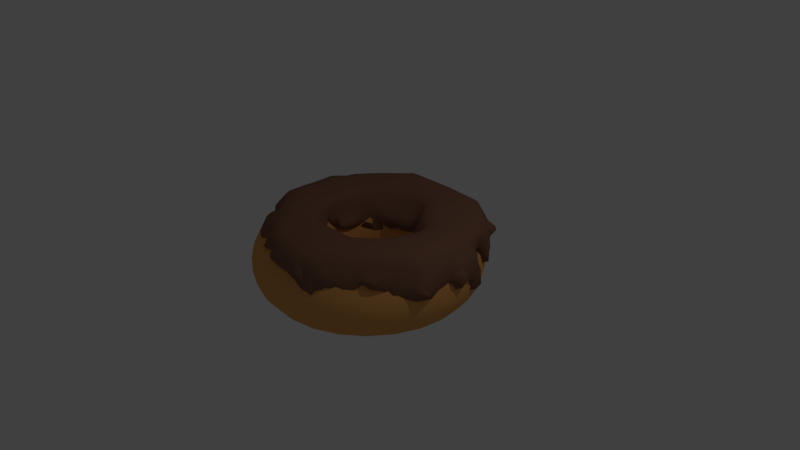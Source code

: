 # Source: donut-low_poly.blend  (saved by Blender 2.78.0; exported with 4.5.12 LTS)
import bpy
from mathutils import Matrix  # noqa: F401  (used for matrix-valued properties, if any)

bpy.ops.wm.read_factory_settings(use_empty=True)
scene = bpy.context.scene
scene.name = 'Scene'

# ---- collections
col_collection_1 = bpy.data.collections.new('Collection 1'); scene.collection.children.link(col_collection_1)
col_collection_2 = bpy.data.collections.new('Collection 2'); scene.collection.children.link(col_collection_2)
col_collection_2.hide_render = True
col_collection_2.hide_viewport = True

# ---- materials (node trees are filled in below, after node groups)
mat_donut_material = bpy.data.materials.new('donut_material')
mat_donut_material.alpha_threshold = 0.0
mat_donut_material.use_transparent_shadow = False
mat_donut_material.diffuse_color = (0.799, 0.3763, 0.1119, 1.0)
mat_donut_material.specular_color = (0.159, 0.07421, 0.02217)
mat_donut_material.roughness = 0.5
mat_chocolate = bpy.data.materials.new('chocolate')
mat_chocolate.alpha_threshold = 0.0
mat_chocolate.use_transparent_shadow = False
mat_chocolate.diffuse_color = (0.238, 0.117, 0.07421, 1.0)
mat_chocolate.specular_color = (0.262, 0.1683, 0.1329)
mat_chocolate.roughness = 0.5
mat_chocolate.line_color = (0.0, 0.0, 0.0, 1.0)
mat_pink_sprinkle_material = bpy.data.materials.new('pink_sprinkle_material')
mat_pink_sprinkle_material.alpha_threshold = 0.0
mat_pink_sprinkle_material.use_transparent_shadow = False
mat_pink_sprinkle_material.diffuse_color = (0.8, 0.0, 0.4309, 1.0)
mat_pink_sprinkle_material.roughness = 0.5
mat_orange_sprinkle_material = bpy.data.materials.new('orange_sprinkle_material')
mat_orange_sprinkle_material.alpha_threshold = 0.0
mat_orange_sprinkle_material.use_transparent_shadow = False
mat_orange_sprinkle_material.diffuse_color = (0.8, 0.259, 0.0, 1.0)
mat_orange_sprinkle_material.roughness = 0.5
mat_blue_sprinkle_material = bpy.data.materials.new('blue_sprinkle_material')
mat_blue_sprinkle_material.alpha_threshold = 0.0
mat_blue_sprinkle_material.use_transparent_shadow = False
mat_blue_sprinkle_material.diffuse_color = (0.0466, 0.2257, 0.8, 1.0)
mat_blue_sprinkle_material.roughness = 0.5
mat_red_sprinkle_material = bpy.data.materials.new('red_sprinkle_material')
mat_red_sprinkle_material.alpha_threshold = 0.0
mat_red_sprinkle_material.use_transparent_shadow = False
mat_red_sprinkle_material.diffuse_color = (0.8, 0.0047, 0.001813, 1.0)
mat_red_sprinkle_material.roughness = 0.5
mat_white_sprinkle_material = bpy.data.materials.new('white_sprinkle_material')
mat_white_sprinkle_material.alpha_threshold = 0.0
mat_white_sprinkle_material.use_transparent_shadow = False
mat_white_sprinkle_material.roughness = 0.5

# ---- material node trees

# ---- world
world_world = bpy.data.worlds.new('World'); scene.world = world_world
world_world.color = (0.05088, 0.05088, 0.05088)
world_world.use_sun_shadow = False
world_world.sun_shadow_jitter_overblur = 0.0
world_world.cycles.sampling_method = 'MANUAL'

# ---- cameras
cam_camera = bpy.data.cameras.new('Camera')
cam_camera.clip_end = 100.0
cam_camera.lens = 35.0
cam_camera.sensor_width = 32.0
cam_camera.sensor_height = 18.0
cam_camera.ortho_scale = 7.314
cam_camera.dof.focus_distance = 0.0
cam_camera.dof.aperture_fstop = 128.0

# ---- lights
light_lamp = bpy.data.lights.new('Lamp', 'POINT')
light_lamp.transmission_factor = 0.0
light_lamp.cutoff_distance = 30.0
light_lamp.energy = 100.0
light_lamp.shadow_buffer_clip_start = 1.001
light_lamp.shadow_soft_size = 0.1
light_lamp.shadow_maximum_resolution = 0.006
light_lamp.use_absolute_resolution = True

# ---- meshes
me_torus = bpy.data.meshes.new('Torus')
me_torus.from_pydata([(1.5, 0.0, 0.0), (1.45, 0.0, 0.2169), (1.312, 0.0, 0.3909), (1.111, 0.0, 0.4875), (0.8887, 0.0, 0.4875), (0.6883, 0.0, 0.3909), (0.5495, 0.0, 0.2169), (0.5, 0.0, 6.123e-17), (0.5495, 0.0, -0.2169), (0.6883, 0.0, -0.3909), (0.8887, 0.0, -0.4875), (1.111, 0.0, -0.4875), (1.312, 0.0, -0.3909), (1.45, 0.0, -0.2169), (1.453, 0.373, 0.0), (1.405, 0.3607, 0.2169), (1.271, 0.3262, 0.3909), (1.076, 0.2764, 0.4875), (0.8608, 0.221, 0.4875), (0.6666, 0.1712, 0.3909), (0.5323, 0.1367, 0.2169), (0.4843, 0.1243, 6.123e-17), (0.5323, 0.1367, -0.2169), (0.6666, 0.1712, -0.3909), (0.8608, 0.221, -0.4875), (1.076, 0.2764, -0.4875), (1.271, 0.3262, -0.3909), (1.405, 0.3607, -0.2169), (1.314, 0.7226, 0.0), (1.271, 0.6988, 0.2169), (1.149, 0.6319, 0.3909), (0.9738, 0.5354, 0.4875), (0.7788, 0.4282, 0.4875), (0.6031, 0.3316, 0.3909), (0.4815, 0.2647, 0.2169), (0.4382, 0.2409, 6.123e-17), (0.4815, 0.2647, -0.2169), (0.6031, 0.3316, -0.3909), (0.7788, 0.4282, -0.4875), (0.9738, 0.5354, -0.4875), (1.149, 0.6319, -0.3909), (1.271, 0.6988, -0.2169), (1.093, 1.027, 0.0), (1.057, 0.9929, 0.2169), (0.9562, 0.898, 0.3909), (0.8101, 0.7607, 0.4875), (0.6479, 0.6084, 0.4875), (0.5017, 0.4711, 0.3909), (0.4006, 0.3762, 0.2169), (0.3645, 0.3423, 6.123e-17), (0.4006, 0.3762, -0.2169), (0.5017, 0.4711, -0.3909), (0.6479, 0.6084, -0.4875), (0.8101, 0.7607, -0.4875), (0.9562, 0.898, -0.3909), (1.057, 0.9929, -0.2169), (0.8037, 1.266, 0.0), (0.7772, 1.225, 0.2169), (0.7029, 1.108, 0.3909), (0.5954, 0.9383, 0.4875), (0.4762, 0.7504, 0.4875), (0.3688, 0.5811, 0.3909), (0.2944, 0.464, 0.2169), (0.2679, 0.4222, 6.123e-17), (0.2944, 0.464, -0.2169), (0.3688, 0.5811, -0.3909), (0.4762, 0.7504, -0.4875), (0.5954, 0.9383, -0.4875), (0.7029, 1.108, -0.3909), (0.7772, 1.225, -0.2169), (0.4635, 1.427, 0.0), (0.4482, 1.379, 0.2169), (0.4054, 1.248, 0.3909), (0.3434, 1.057, 0.4875), (0.2746, 0.8452, 0.4875), (0.2127, 0.6546, 0.3909), (0.1698, 0.5226, 0.2169), (0.1545, 0.4755, 6.123e-17), (0.1698, 0.5226, -0.2169), (0.2127, 0.6546, -0.3909), (0.2746, 0.8452, -0.4875), (0.3434, 1.057, -0.4875), (0.4054, 1.248, -0.3909), (0.4482, 1.379, -0.2169), (0.09419, 1.497, 0.0), (0.09108, 1.448, 0.2169), (0.08237, 1.309, 0.3909), (0.06978, 1.109, 0.4875), (0.0558, 0.887, 0.4875), (0.04322, 0.6869, 0.3909), (0.0345, 0.5484, 0.2169), (0.0314, 0.499, 6.123e-17), (0.0345, 0.5484, -0.2169), (0.04322, 0.6869, -0.3909), (0.0558, 0.887, -0.4875), (0.06978, 1.109, -0.4875), (0.08237, 1.309, -0.3909), (0.09108, 1.448, -0.2169), (-0.2811, 1.473, 0.0), (-0.2718, 1.425, 0.2169), (-0.2458, 1.289, 0.3909), (-0.2082, 1.092, 0.4875), (-0.1665, 0.873, 0.4875), (-0.129, 0.6761, 0.3909), (-0.103, 0.5398, 0.2169), (-0.09369, 0.4911, 6.123e-17), (-0.103, 0.5398, -0.2169), (-0.129, 0.6761, -0.3909), (-0.1665, 0.873, -0.4875), (-0.2082, 1.092, -0.4875), (-0.2458, 1.289, -0.3909), (-0.2718, 1.425, -0.2169), (-0.6387, 1.357, 0.0), (-0.6176, 1.312, 0.2169), (-0.5585, 1.187, 0.3909), (-0.4732, 1.005, 0.4875), (-0.3784, 0.8042, 0.4875), (-0.293, 0.6228, 0.3909), (-0.234, 0.4972, 0.2169), (-0.2129, 0.4524, 6.123e-17), (-0.234, 0.4972, -0.2169), (-0.293, 0.6228, -0.3909), (-0.3784, 0.8042, -0.4875), (-0.4732, 1.005, -0.4875), (-0.5585, 1.187, -0.3909), (-0.6176, 1.312, -0.2169), (-0.9561, 1.156, 0.0), (-0.9246, 1.118, 0.2169), (-0.8361, 1.011, 0.3909), (-0.7083, 0.8562, 0.4875), (-0.5665, 0.6848, 0.4875), (-0.4387, 0.5303, 0.3909), (-0.3503, 0.4234, 0.2169), (-0.3187, 0.3853, 6.123e-17), (-0.3503, 0.4234, -0.2169), (-0.4387, 0.5303, -0.3909), (-0.5665, 0.6848, -0.4875), (-0.7083, 0.8562, -0.4875), (-0.8361, 1.011, -0.3909), (-0.9246, 1.118, -0.2169), (-1.214, 0.8817, 0.0), (-1.173, 0.8526, 0.2169), (-1.061, 0.771, 0.3909), (-0.899, 0.6532, 0.4875), (-0.719, 0.5224, 0.4875), (-0.5568, 0.4045, 0.3909), (-0.4446, 0.323, 0.2169), (-0.4045, 0.2939, 6.123e-17), (-0.4446, 0.323, -0.2169), (-0.5568, 0.4045, -0.3909), (-0.719, 0.5224, -0.4875), (-0.899, 0.6532, -0.4875), (-1.061, 0.771, -0.3909), (-1.173, 0.8526, -0.2169), (-1.395, 0.5522, 0.0), (-1.349, 0.534, 0.2169), (-1.22, 0.4829, 0.3909), (-1.033, 0.4091, 0.4875), (-0.8263, 0.3272, 0.4875), (-0.6399, 0.2534, 0.3909), (-0.5109, 0.2023, 0.2169), (-0.4649, 0.1841, 6.123e-17), (-0.5109, 0.2023, -0.2169), (-0.6399, 0.2534, -0.3909), (-0.8263, 0.3272, -0.4875), (-1.033, 0.4091, -0.4875), (-1.22, 0.4829, -0.3909), (-1.349, 0.534, -0.2169), (-1.488, 0.188, 0.0), (-1.439, 0.1818, 0.2169), (-1.301, 0.1644, 0.3909), (-1.102, 0.1393, 0.4875), (-0.8817, 0.1114, 0.4875), (-0.6828, 0.08626, 0.3909), (-0.5452, 0.06887, 0.2169), (-0.4961, 0.06267, 6.123e-17), (-0.5452, 0.06887, -0.2169), (-0.6828, 0.08626, -0.3909), (-0.8817, 0.1114, -0.4875), (-1.102, 0.1393, -0.4875), (-1.301, 0.1644, -0.3909), (-1.439, 0.1818, -0.2169), (-1.488, -0.188, 0.0), (-1.439, -0.1818, 0.2169), (-1.301, -0.1644, 0.3909), (-1.102, -0.1393, 0.4875), (-0.8817, -0.1114, 0.4875), (-0.6828, -0.08626, 0.3909), (-0.5452, -0.06887, 0.2169), (-0.4961, -0.06267, 6.123e-17), (-0.5452, -0.06887, -0.2169), (-0.6828, -0.08626, -0.3909), (-0.8817, -0.1114, -0.4875), (-1.102, -0.1393, -0.4875), (-1.301, -0.1644, -0.3909), (-1.439, -0.1818, -0.2169), (-1.395, -0.5522, 0.0), (-1.349, -0.534, 0.2169), (-1.22, -0.4829, 0.3909), (-1.033, -0.4091, 0.4875), (-0.8263, -0.3272, 0.4875), (-0.6399, -0.2534, 0.3909), (-0.5109, -0.2023, 0.2169), (-0.4649, -0.1841, 6.123e-17), (-0.5109, -0.2023, -0.2169), (-0.6399, -0.2534, -0.3909), (-0.8263, -0.3272, -0.4875), (-1.033, -0.4091, -0.4875), (-1.22, -0.4829, -0.3909), (-1.349, -0.534, -0.2169), (-1.214, -0.8817, 0.0), (-1.173, -0.8526, 0.2169), (-1.061, -0.771, 0.3909), (-0.899, -0.6532, 0.4875), (-0.719, -0.5224, 0.4875), (-0.5568, -0.4045, 0.3909), (-0.4446, -0.323, 0.2169), (-0.4045, -0.2939, 6.123e-17), (-0.4446, -0.323, -0.2169), (-0.5568, -0.4045, -0.3909), (-0.719, -0.5224, -0.4875), (-0.899, -0.6532, -0.4875), (-1.061, -0.771, -0.3909), (-1.173, -0.8526, -0.2169), (-0.9561, -1.156, 0.0), (-0.9246, -1.118, 0.2169), (-0.8361, -1.011, 0.3909), (-0.7083, -0.8562, 0.4875), (-0.5665, -0.6848, 0.4875), (-0.4387, -0.5303, 0.3909), (-0.3503, -0.4234, 0.2169), (-0.3187, -0.3853, 6.123e-17), (-0.3503, -0.4234, -0.2169), (-0.4387, -0.5303, -0.3909), (-0.5665, -0.6848, -0.4875), (-0.7083, -0.8562, -0.4875), (-0.8361, -1.011, -0.3909), (-0.9246, -1.118, -0.2169), (-0.6387, -1.357, 0.0), (-0.6176, -1.312, 0.2169), (-0.5585, -1.187, 0.3909), (-0.4732, -1.005, 0.4875), (-0.3784, -0.8042, 0.4875), (-0.293, -0.6228, 0.3909), (-0.234, -0.4972, 0.2169), (-0.2129, -0.4524, 6.123e-17), (-0.234, -0.4972, -0.2169), (-0.293, -0.6228, -0.3909), (-0.3784, -0.8042, -0.4875), (-0.4732, -1.005, -0.4875), (-0.5585, -1.187, -0.3909), (-0.6176, -1.312, -0.2169), (-0.2811, -1.473, 0.0), (-0.2718, -1.425, 0.2169), (-0.2458, -1.289, 0.3909), (-0.2082, -1.092, 0.4875), (-0.1665, -0.873, 0.4875), (-0.129, -0.6761, 0.3909), (-0.103, -0.5398, 0.2169), (-0.09369, -0.4911, 6.123e-17), (-0.103, -0.5398, -0.2169), (-0.129, -0.6761, -0.3909), (-0.1665, -0.873, -0.4875), (-0.2082, -1.092, -0.4875), (-0.2458, -1.289, -0.3909), (-0.2718, -1.425, -0.2169), (0.09419, -1.497, 0.0), (0.09108, -1.448, 0.2169), (0.08237, -1.309, 0.3909), (0.06978, -1.109, 0.4875), (0.0558, -0.887, 0.4875), (0.04322, -0.6869, 0.3909), (0.0345, -0.5484, 0.2169), (0.0314, -0.499, 6.123e-17), (0.0345, -0.5484, -0.2169), (0.04322, -0.6869, -0.3909), (0.0558, -0.887, -0.4875), (0.06978, -1.109, -0.4875), (0.08237, -1.309, -0.3909), (0.09108, -1.448, -0.2169), (0.4635, -1.427, 0.0), (0.4482, -1.379, 0.2169), (0.4054, -1.248, 0.3909), (0.3434, -1.057, 0.4875), (0.2746, -0.8452, 0.4875), (0.2127, -0.6546, 0.3909), (0.1698, -0.5226, 0.2169), (0.1545, -0.4755, 6.123e-17), (0.1698, -0.5226, -0.2169), (0.2127, -0.6546, -0.3909), (0.2746, -0.8452, -0.4875), (0.3434, -1.057, -0.4875), (0.4054, -1.248, -0.3909), (0.4482, -1.379, -0.2169), (0.8037, -1.266, 0.0), (0.7772, -1.225, 0.2169), (0.7029, -1.108, 0.3909), (0.5954, -0.9383, 0.4875), (0.4762, -0.7504, 0.4875), (0.3688, -0.5811, 0.3909), (0.2944, -0.464, 0.2169), (0.2679, -0.4222, 6.123e-17), (0.2944, -0.464, -0.2169), (0.3688, -0.5811, -0.3909), (0.4762, -0.7504, -0.4875), (0.5954, -0.9383, -0.4875), (0.7029, -1.108, -0.3909), (0.7772, -1.225, -0.2169), (1.093, -1.027, 0.0), (1.057, -0.9929, 0.2169), (0.9562, -0.898, 0.3909), (0.8101, -0.7607, 0.4875), (0.6479, -0.6084, 0.4875), (0.5017, -0.4711, 0.3909), (0.4006, -0.3762, 0.2169), (0.3645, -0.3423, 6.123e-17), (0.4006, -0.3762, -0.2169), (0.5017, -0.4711, -0.3909), (0.6479, -0.6084, -0.4875), (0.8101, -0.7607, -0.4875), (0.9562, -0.898, -0.3909), (1.057, -0.9929, -0.2169), (1.314, -0.7226, 0.0), (1.271, -0.6988, 0.2169), (1.149, -0.6319, 0.3909), (0.9738, -0.5354, 0.4875), (0.7788, -0.4282, 0.4875), (0.6031, -0.3316, 0.3909), (0.4815, -0.2647, 0.2169), (0.4382, -0.2409, 6.123e-17), (0.4815, -0.2647, -0.2169), (0.6031, -0.3316, -0.3909), (0.7788, -0.4282, -0.4875), (0.9738, -0.5354, -0.4875), (1.149, -0.6319, -0.3909), (1.271, -0.6988, -0.2169), (1.453, -0.373, 0.0), (1.405, -0.3607, 0.2169), (1.271, -0.3262, 0.3909), (1.076, -0.2764, 0.4875), (0.8608, -0.221, 0.4875), (0.6666, -0.1712, 0.3909), (0.5323, -0.1367, 0.2169), (0.4843, -0.1243, 6.123e-17), (0.5323, -0.1367, -0.2169), (0.6666, -0.1712, -0.3909), (0.8608, -0.221, -0.4875), (1.076, -0.2764, -0.4875), (1.271, -0.3262, -0.3909), (1.405, -0.3607, -0.2169)], [], [(0, 14, 15, 1), (1, 15, 16, 2), (2, 16, 17, 3), (3, 17, 18, 4), (4, 18, 19, 5), (5, 19, 20, 6), (6, 20, 21, 7), (7, 21, 22, 8), (8, 22, 23, 9), (9, 23, 24, 10), (10, 24, 25, 11), (11, 25, 26, 12), (12, 26, 27, 13), (0, 13, 27, 14), (14, 28, 29, 15), (15, 29, 30, 16), (16, 30, 31, 17), (17, 31, 32, 18), (18, 32, 33, 19), (19, 33, 34, 20), (20, 34, 35, 21), (21, 35, 36, 22), (22, 36, 37, 23), (23, 37, 38, 24), (24, 38, 39, 25), (25, 39, 40, 26), (26, 40, 41, 27), (27, 41, 28, 14), (28, 42, 43, 29), (29, 43, 44, 30), (30, 44, 45, 31), (31, 45, 46, 32), (32, 46, 47, 33), (33, 47, 48, 34), (34, 48, 49, 35), (35, 49, 50, 36), (36, 50, 51, 37), (37, 51, 52, 38), (38, 52, 53, 39), (39, 53, 54, 40), (40, 54, 55, 41), (41, 55, 42, 28), (42, 56, 57, 43), (43, 57, 58, 44), (44, 58, 59, 45), (45, 59, 60, 46), (46, 60, 61, 47), (47, 61, 62, 48), (48, 62, 63, 49), (49, 63, 64, 50), (50, 64, 65, 51), (51, 65, 66, 52), (52, 66, 67, 53), (53, 67, 68, 54), (54, 68, 69, 55), (55, 69, 56, 42), (56, 70, 71, 57), (57, 71, 72, 58), (58, 72, 73, 59), (59, 73, 74, 60), (60, 74, 75, 61), (61, 75, 76, 62), (62, 76, 77, 63), (63, 77, 78, 64), (64, 78, 79, 65), (65, 79, 80, 66), (66, 80, 81, 67), (67, 81, 82, 68), (68, 82, 83, 69), (69, 83, 70, 56), (70, 84, 85, 71), (71, 85, 86, 72), (72, 86, 87, 73), (73, 87, 88, 74), (74, 88, 89, 75), (75, 89, 90, 76), (76, 90, 91, 77), (77, 91, 92, 78), (78, 92, 93, 79), (79, 93, 94, 80), (80, 94, 95, 81), (81, 95, 96, 82), (82, 96, 97, 83), (83, 97, 84, 70), (84, 98, 99, 85), (85, 99, 100, 86), (86, 100, 101, 87), (87, 101, 102, 88), (88, 102, 103, 89), (89, 103, 104, 90), (90, 104, 105, 91), (91, 105, 106, 92), (92, 106, 107, 93), (93, 107, 108, 94), (94, 108, 109, 95), (95, 109, 110, 96), (96, 110, 111, 97), (97, 111, 98, 84), (98, 112, 113, 99), (99, 113, 114, 100), (100, 114, 115, 101), (101, 115, 116, 102), (102, 116, 117, 103), (103, 117, 118, 104), (104, 118, 119, 105), (105, 119, 120, 106), (106, 120, 121, 107), (107, 121, 122, 108), (108, 122, 123, 109), (109, 123, 124, 110), (110, 124, 125, 111), (111, 125, 112, 98), (112, 126, 127, 113), (113, 127, 128, 114), (114, 128, 129, 115), (115, 129, 130, 116), (116, 130, 131, 117), (117, 131, 132, 118), (118, 132, 133, 119), (119, 133, 134, 120), (120, 134, 135, 121), (121, 135, 136, 122), (122, 136, 137, 123), (123, 137, 138, 124), (124, 138, 139, 125), (125, 139, 126, 112), (126, 140, 141, 127), (127, 141, 142, 128), (128, 142, 143, 129), (129, 143, 144, 130), (130, 144, 145, 131), (131, 145, 146, 132), (132, 146, 147, 133), (133, 147, 148, 134), (134, 148, 149, 135), (135, 149, 150, 136), (136, 150, 151, 137), (137, 151, 152, 138), (138, 152, 153, 139), (139, 153, 140, 126), (140, 154, 155, 141), (141, 155, 156, 142), (142, 156, 157, 143), (143, 157, 158, 144), (144, 158, 159, 145), (145, 159, 160, 146), (146, 160, 161, 147), (147, 161, 162, 148), (148, 162, 163, 149), (149, 163, 164, 150), (150, 164, 165, 151), (151, 165, 166, 152), (152, 166, 167, 153), (153, 167, 154, 140), (154, 168, 169, 155), (155, 169, 170, 156), (156, 170, 171, 157), (157, 171, 172, 158), (158, 172, 173, 159), (159, 173, 174, 160), (160, 174, 175, 161), (161, 175, 176, 162), (162, 176, 177, 163), (163, 177, 178, 164), (164, 178, 179, 165), (165, 179, 180, 166), (166, 180, 181, 167), (167, 181, 168, 154), (168, 182, 183, 169), (169, 183, 184, 170), (170, 184, 185, 171), (171, 185, 186, 172), (172, 186, 187, 173), (173, 187, 188, 174), (174, 188, 189, 175), (175, 189, 190, 176), (176, 190, 191, 177), (177, 191, 192, 178), (178, 192, 193, 179), (179, 193, 194, 180), (180, 194, 195, 181), (181, 195, 182, 168), (182, 196, 197, 183), (183, 197, 198, 184), (184, 198, 199, 185), (185, 199, 200, 186), (186, 200, 201, 187), (187, 201, 202, 188), (188, 202, 203, 189), (189, 203, 204, 190), (190, 204, 205, 191), (191, 205, 206, 192), (192, 206, 207, 193), (193, 207, 208, 194), (194, 208, 209, 195), (195, 209, 196, 182), (196, 210, 211, 197), (197, 211, 212, 198), (198, 212, 213, 199), (199, 213, 214, 200), (200, 214, 215, 201), (201, 215, 216, 202), (202, 216, 217, 203), (203, 217, 218, 204), (204, 218, 219, 205), (205, 219, 220, 206), (206, 220, 221, 207), (207, 221, 222, 208), (208, 222, 223, 209), (209, 223, 210, 196), (210, 224, 225, 211), (211, 225, 226, 212), (212, 226, 227, 213), (213, 227, 228, 214), (214, 228, 229, 215), (215, 229, 230, 216), (216, 230, 231, 217), (217, 231, 232, 218), (218, 232, 233, 219), (219, 233, 234, 220), (220, 234, 235, 221), (221, 235, 236, 222), (222, 236, 237, 223), (223, 237, 224, 210), (224, 238, 239, 225), (225, 239, 240, 226), (226, 240, 241, 227), (227, 241, 242, 228), (228, 242, 243, 229), (229, 243, 244, 230), (230, 244, 245, 231), (231, 245, 246, 232), (232, 246, 247, 233), (233, 247, 248, 234), (234, 248, 249, 235), (235, 249, 250, 236), (236, 250, 251, 237), (237, 251, 238, 224), (238, 252, 253, 239), (239, 253, 254, 240), (240, 254, 255, 241), (241, 255, 256, 242), (242, 256, 257, 243), (243, 257, 258, 244), (244, 258, 259, 245), (245, 259, 260, 246), (246, 260, 261, 247), (247, 261, 262, 248), (248, 262, 263, 249), (249, 263, 264, 250), (250, 264, 265, 251), (251, 265, 252, 238), (252, 266, 267, 253), (253, 267, 268, 254), (254, 268, 269, 255), (255, 269, 270, 256), (256, 270, 271, 257), (257, 271, 272, 258), (258, 272, 273, 259), (259, 273, 274, 260), (260, 274, 275, 261), (261, 275, 276, 262), (262, 276, 277, 263), (263, 277, 278, 264), (264, 278, 279, 265), (265, 279, 266, 252), (266, 280, 281, 267), (267, 281, 282, 268), (268, 282, 283, 269), (269, 283, 284, 270), (270, 284, 285, 271), (271, 285, 286, 272), (272, 286, 287, 273), (273, 287, 288, 274), (274, 288, 289, 275), (275, 289, 290, 276), (276, 290, 291, 277), (277, 291, 292, 278), (278, 292, 293, 279), (279, 293, 280, 266), (280, 294, 295, 281), (281, 295, 296, 282), (282, 296, 297, 283), (283, 297, 298, 284), (284, 298, 299, 285), (285, 299, 300, 286), (286, 300, 301, 287), (287, 301, 302, 288), (288, 302, 303, 289), (289, 303, 304, 290), (290, 304, 305, 291), (291, 305, 306, 292), (292, 306, 307, 293), (293, 307, 294, 280), (294, 308, 309, 295), (295, 309, 310, 296), (296, 310, 311, 297), (297, 311, 312, 298), (298, 312, 313, 299), (299, 313, 314, 300), (300, 314, 315, 301), (301, 315, 316, 302), (302, 316, 317, 303), (303, 317, 318, 304), (304, 318, 319, 305), (305, 319, 320, 306), (306, 320, 321, 307), (307, 321, 308, 294), (308, 322, 323, 309), (309, 323, 324, 310), (310, 324, 325, 311), (311, 325, 326, 312), (312, 326, 327, 313), (313, 327, 328, 314), (314, 328, 329, 315), (315, 329, 330, 316), (316, 330, 331, 317), (317, 331, 332, 318), (318, 332, 333, 319), (319, 333, 334, 320), (320, 334, 335, 321), (321, 335, 322, 308), (322, 336, 337, 323), (323, 337, 338, 324), (324, 338, 339, 325), (325, 339, 340, 326), (326, 340, 341, 327), (327, 341, 342, 328), (328, 342, 343, 329), (329, 343, 344, 330), (330, 344, 345, 331), (331, 345, 346, 332), (332, 346, 347, 333), (333, 347, 348, 334), (334, 348, 349, 335), (335, 349, 336, 322), (336, 0, 1, 337), (337, 1, 2, 338), (338, 2, 3, 339), (339, 3, 4, 340), (340, 4, 5, 341), (341, 5, 6, 342), (342, 6, 7, 343), (343, 7, 8, 344), (344, 8, 9, 345), (345, 9, 10, 346), (346, 10, 11, 347), (347, 11, 12, 348), (348, 12, 13, 349), (349, 13, 0, 336)])
me_torus.polygons.foreach_set('use_smooth', [True] * 350)
me_torus.materials.append(mat_donut_material)
me_torus.use_remesh_preserve_volume = False
me_torus.use_remesh_preserve_attributes = False
me_torus.use_mirror_vertex_groups = False
me_torus.update()
me_cube = bpy.data.meshes.new('Cube')
me_cube.from_pydata([(-0.2646, -0.2309, -0.01252), (-0.2884, -0.2226, -0.01252), (-0.2646, -0.2226, -0.04167), (-0.2355, -0.2226, -0.01252), (-0.2646, -0.1935, -0.01252), (-0.09657, -0.1738, -0.01252), (-0.1318, -0.1386, -0.01252), (-0.09657, -0.1386, -0.05358), (-0.05455, -0.1712, -0.01252), (-0.05455, -0.1386, -0.02208), (-0.04411, -0.1386, -0.01252), (-0.1386, -0.1261, -0.01252), (-0.1681, -0.09657, -0.01252), (-0.1386, -0.09657, -0.05422), (-0.09657, -0.09657, -0.03045), (-0.05455, -0.1193, -0.01252), (-0.08026, -0.09657, -0.01252), (-0.1386, -0.08762, -0.01252), (-0.09657, -0.08789, -0.01252), (0.1976, -0.06731, -0.01252), (0.1593, -0.05455, -0.01252), (0.1976, -0.05455, -0.01344), (0.2103, -0.05455, -0.01252), (0.1976, -0.0509, -0.01252), (0.1976, 0.01334, -0.01252), (0.1871, 0.02949, -0.01252), (0.1976, 0.02949, -0.01972), (0.2287, 0.02949, -0.01252), (0.1781, 0.07152, -0.01252), (0.1976, 0.07152, -0.03612), (0.2346, 0.07152, -0.01252), (0.4077, 0.06999, -0.01252), (0.3957, 0.07152, -0.01252), (0.4077, 0.07152, -0.01344), (0.4093, 0.07152, -0.01252), (0.1976, 0.1085, -0.01252), (0.374, 0.1135, -0.01252), (0.4077, 0.1135, -0.02748), (0.436, 0.1135, -0.01252), (0.3779, 0.1556, -0.01252), (0.4077, 0.1556, -0.01827), (0.4241, 0.1556, -0.01252), (0.4077, 0.167, -0.01252), (-0.05455, -0.3933, 0.0295), (-0.05984, -0.3907, 0.0295), (-0.05455, -0.3907, 0.02695), (-0.04457, -0.3907, 0.0295), (0.1556, -0.391, 0.0295), (0.155, -0.3907, 0.0295), (0.1556, -0.3907, 0.02932), (0.1557, -0.3907, 0.0295), (-0.1806, -0.3503, 0.0295), (-0.1829, -0.3487, 0.0295), (-0.1806, -0.3487, 0.02658), (-0.1386, -0.3789, 0.0295), (-0.1386, -0.3487, 0.007951), (-0.09928, -0.3487, 0.0295), (-0.05455, -0.3748, 0.0295), (0.1167, -0.3487, 0.0295), (0.1556, -0.3487, 0.0121), (0.1832, -0.3487, 0.0295), (-0.2226, -0.3129, 0.0295), (-0.2295, -0.3067, 0.0295), (-0.2226, -0.3067, 0.02563), (-0.1806, -0.3067, 0.01558), (-0.1386, -0.3094, 0.0295), (-0.1436, -0.3067, 0.0295), (0.1556, -0.3098, 0.0295), (0.2396, -0.3075, 0.0295), (0.2343, -0.3067, 0.0295), (0.2396, -0.3067, 0.02902), (0.2403, -0.3067, 0.0295), (-0.3335, -0.2697, 0.03154), (-0.3415, -0.2564, 0.02819), (-0.3281, -0.258, 0.02106), (-0.3067, -0.2899, 0.0295), (-0.3067, -0.2646, 0.0234), (-0.2646, -0.273, 0.0295), (-0.2646, -0.2646, 0.02391), (-0.2226, -0.2646, 0.02872), (-0.1806, -0.2697, 0.0295), (-0.2139, -0.2646, 0.0295), (0.2396, -0.3014, 0.0295), (-0.3463, -0.236, 0.02833), (-0.3268, -0.2208, 0.03514), (-0.3067, -0.2226, -0.001711), (-0.2646, -0.2479, 0.0295), (-0.2772, -0.2226, 0.0295), (-0.2646, -0.2226, 0.009099), (-0.2226, -0.2559, 0.0295), (0.3236, -0.2365, 0.0295), (0.289, -0.2226, 0.0295), (0.3236, -0.2226, 0.01919), (0.3439, -0.2196, 0.03675), (-0.3395, -0.1806, 0.0295), (-0.3067, -0.1806, 0.01029), (-0.2685, -0.1806, 0.0295), (0.3243, -0.1893, 0.03141), (0.3657, -0.2044, 0.0295), (0.3365, -0.1756, 0.03482), (0.3657, -0.1806, 0.01777), (0.3809, -0.1806, 0.0295), (-0.3067, -0.1425, 0.0295), (-0.09657, -0.178, 0.0295), (-0.1359, -0.1386, 0.0295), (-0.05455, -0.1755, 0.0295), (-0.01253, -0.1707, 0.0295), (-0.01253, -0.1386, 0.01963), (0.008063, -0.1386, 0.0295), (0.1135, -0.1757, 0.0295), (0.08554, -0.1386, 0.0295), (0.1135, -0.1386, 0.01721), (0.1507, -0.1386, 0.0295), (0.3657, -0.1439, 0.0295), (-0.1386, -0.09657, -0.006681), (-0.09657, -0.09952, 0.0295), (-0.09657, -0.09657, 0.01682), (-0.05455, -0.1148, 0.0295), (-0.01253, -0.118, 0.0295), (0.1135, -0.09822, 0.0295), (0.1556, -0.1229, 0.0295), (0.1201, -0.09657, 0.0295), (0.1556, -0.09657, 0.02462), (0.1819, -0.09657, 0.0295), (0.4077, -0.1358, 0.0295), (0.3739, -0.09657, 0.0295), (0.4077, -0.09657, 0.01624), (0.4237, -0.09657, 0.0295), (0.1463, -0.05455, 0.0295), (0.1556, -0.05455, -0.01183), (0.1855, -0.05455, 0.0295), (0.1976, -0.05455, 0.00024), (0.3846, -0.05455, 0.0295), (0.4077, -0.05455, 0.02158), (0.4137, -0.05455, 0.0295), (0.1556, -0.02598, 0.0295), (0.1976, -0.04684, 0.0295), (0.1643, -0.01253, 0.0295), (0.1976, -0.01253, 0.008802), (0.2319, -0.01253, 0.0295), (0.3851, -0.01253, 0.0295), (0.4077, -0.01253, 0.003975), (0.4133, -0.01253, 0.0295), (0.1976, 0.02865, 0.0295), (0.1976, 0.02949, 0.0282), (0.3774, 0.02949, 0.0295), (0.4077, 0.02949, 0.02127), (0.44, 0.02949, 0.0295), (0.1976, 0.03015, 0.0295), (0.1788, 0.07152, 0.0295), (0.2334, 0.07152, 0.0295), (0.3954, 0.07152, 0.0295), (0.4111, 0.07152, 0.0295), (-0.3907, 0.1029, 0.0295), (-0.4021, 0.1135, 0.0295), (-0.3907, 0.1135, 0.02188), (-0.3626, 0.1135, 0.0295), (-0.1386, 0.08454, 0.0295), (-0.176, 0.1135, 0.0295), (-0.1386, 0.1135, 0.01332), (-0.09657, 0.112, 0.0295), (-0.09657, 0.1135, 0.02522), (-0.09441, 0.1135, 0.0295), (0.1976, 0.1074, 0.0295), (0.3698, 0.1135, 0.0295), (0.4397, 0.1135, 0.0295), (-0.393, 0.1556, 0.0295), (-0.3907, 0.1556, 0.02765), (-0.3487, 0.1379, 0.0295), (-0.3487, 0.1556, 0.02757), (-0.331, 0.1556, 0.0295), (-0.1386, 0.151, 0.0295), (-0.09657, 0.1253, 0.0295), (-0.05455, 0.149, 0.0295), (-0.07843, 0.1556, 0.0295), (-0.05455, 0.1556, 0.02305), (-0.04893, 0.1556, 0.0295), (0.3797, 0.1556, 0.0295), (0.4199, 0.1556, 0.0295), (-0.3907, 0.1566, 0.0295), (-0.3487, 0.1605, 0.0295), (-0.05455, 0.1813, 0.0295), (0.07152, 0.1843, 0.0295), (0.06261, 0.1976, 0.0295), (0.07152, 0.1976, 0.01732), (0.1064, 0.1976, 0.0295), (0.4077, 0.1712, 0.0295), (-0.3067, 0.2005, 0.0295), (-0.3405, 0.2396, 0.0295), (-0.3067, 0.2396, 0.006185), (-0.2675, 0.2396, 0.0295), (0.07152, 0.2324, 0.0295), (0.3657, 0.2062, 0.0295), (0.3323, 0.2396, 0.0295), (0.3657, 0.2396, 0.02265), (0.3826, 0.2396, 0.0295), (-0.3258, 0.2816, 0.0295), (-0.3067, 0.2816, 0.004328), (-0.2904, 0.2816, 0.0295), (0.3236, 0.2486, 0.0295), (0.2906, 0.2816, 0.0295), (0.3236, 0.2816, 0.02053), (0.3657, 0.2525, 0.0295), (0.3361, 0.2816, 0.0295), (-0.3067, 0.301, 0.0295), (-0.2226, 0.291, 0.0295), (-0.2528, 0.3236, 0.0295), (-0.2226, 0.3236, 0.02108), (-0.19, 0.3236, 0.0295), (0.2816, 0.2855, 0.0295), (0.2435, 0.3236, 0.0295), (0.2816, 0.3236, 0.009048), (0.3236, 0.2962, 0.0295), (0.3062, 0.3236, 0.0295), (-0.2378, 0.3657, 0.0295), (-0.2226, 0.3657, 0.01675), (-0.1806, 0.3267, 0.0295), (-0.1806, 0.3657, 0.01083), (-0.1416, 0.3657, 0.0295), (0.2396, 0.3262, 0.0295), (0.2002, 0.3657, 0.0295), (0.2396, 0.3657, 0.008024), (0.2816, 0.3552, 0.0295), (0.2743, 0.3657, 0.0295), (-0.2226, 0.3778, 0.0295), (-0.1806, 0.3921, 0.0295), (-0.09657, 0.3856, 0.0295), (-0.1028, 0.4077, 0.0295), (-0.09657, 0.4077, 0.02631), (-0.08414, 0.4077, 0.0295), (0.1135, 0.3911, 0.0295), (0.1088, 0.4077, 0.0295), (0.1135, 0.4077, 0.02689), (0.1194, 0.4077, 0.0295), (0.2396, 0.3949, 0.0295), (-0.09657, 0.4127, 0.0295), (0.1135, 0.4109, 0.0295), (-0.05455, -0.3907, 0.03468), (0.07152, -0.3979, 0.07152), (0.05286, -0.3907, 0.07152), (0.07152, -0.3907, 0.06306), (0.1135, -0.411, 0.07152), (0.1135, -0.3907, 0.04128), (0.1556, -0.4006, 0.07152), (0.1622, -0.3907, 0.07152), (-0.1806, -0.3487, 0.03118), (-0.1386, -0.3487, 0.05381), (0.07152, -0.365, 0.07152), (0.07708, -0.3487, 0.07152), (0.1135, -0.3487, 0.03506), (0.1556, -0.3794, 0.07152), (0.1356, -0.3487, 0.07152), (0.1556, -0.3487, 0.05802), (0.1976, -0.3552, 0.07152), (0.1864, -0.3487, 0.07152), (0.1976, -0.3487, 0.06113), (0.2063, -0.3487, 0.07152), (-0.2226, -0.3116, 0.07152), (-0.231, -0.3067, 0.07152), (-0.1806, -0.3245, 0.07152), (-0.1442, -0.3067, 0.07152), (0.1135, -0.3122, 0.07152), (0.1976, -0.3201, 0.07152), (0.2396, -0.3298, 0.07152), (0.2014, -0.3067, 0.07152), (0.269, -0.3067, 0.07152), (-0.3379, -0.2556, 0.0414), (-0.3067, -0.2646, 0.04199), (-0.2646, -0.2875, 0.07152), (-0.2933, -0.2646, 0.07152), (-0.1806, -0.2703, 0.07152), (-0.191, -0.2646, 0.07152), (0.2396, -0.2685, 0.07152), (0.2816, -0.2647, 0.07152), (0.2813, -0.2646, 0.07152), (0.2816, -0.2646, 0.07138), (0.2817, -0.2646, 0.07152), (-0.3067, -0.2468, 0.07152), (-0.3226, -0.2226, 0.07152), (-0.2646, -0.2226, 0.0433), (-0.2226, -0.233, 0.07152), (-0.2305, -0.2226, 0.07152), (0.2816, -0.2644, 0.07152), (0.3236, -0.2347, 0.07152), (0.2924, -0.2226, 0.07152), (0.3439, -0.2226, 0.07152), (-0.3391, -0.1806, 0.07152), (-0.2646, -0.1884, 0.07152), (-0.269, -0.1806, 0.07152), (0.3236, -0.1914, 0.07152), (0.3657, -0.2135, 0.07152), (0.3271, -0.1806, 0.07152), (0.3903, -0.1806, 0.07152), (-0.3067, -0.143, 0.07152), (-0.09657, -0.1386, 0.06), (-0.05455, -0.1386, 0.05064), (-0.01253, -0.1755, 0.07152), (-0.03378, -0.1386, 0.07152), (0.0295, -0.1762, 0.07152), (0.0295, -0.1386, 0.04131), (0.07152, -0.1764, 0.07152), (0.07152, -0.1386, 0.042), (0.1135, -0.1664, 0.07152), (0.1414, -0.1386, 0.07152), (0.3657, -0.142, 0.07152), (0.4077, -0.1662, 0.07152), (0.3683, -0.1386, 0.07152), (0.4077, -0.1386, 0.03029), (0.4497, -0.1434, 0.07152), (0.4497, -0.1386, 0.05925), (0.455, -0.1386, 0.07152), (-0.01253, -0.1183, 0.07152), (0.0295, -0.1173, 0.07152), (0.07152, -0.1147, 0.07152), (0.1135, -0.1185, 0.07152), (0.1556, -0.1334, 0.07152), (0.1234, -0.09657, 0.07152), (0.1924, -0.09657, 0.07152), (0.3708, -0.09657, 0.07152), (0.4497, -0.1239, 0.07152), (0.4365, -0.09657, 0.07152), (0.1456, -0.05455, 0.07152), (0.1976, -0.07464, 0.07152), (0.1976, -0.05455, 0.05142), (0.2177, -0.05455, 0.07152), (0.3712, -0.05455, 0.07152), (0.4309, -0.05455, 0.07152), (-0.1386, -0.02823, 0.07152), (-0.1739, -0.01253, 0.07152), (-0.1386, -0.01253, 0.05454), (-0.1258, -0.01253, 0.07152), (0.1331, -0.01253, 0.07152), (0.1556, -0.01253, 0.03347), (0.2322, -0.01253, 0.07152), (0.3732, -0.01253, 0.07152), (0.427, -0.01253, 0.07152), (-0.1762, 0.02949, 0.07152), (-0.1386, 0.02949, 0.04313), (-0.1218, 0.02949, 0.07152), (0.1556, 0.01684, 0.07152), (0.1851, 0.02949, 0.07152), (0.1976, 0.02949, 0.03129), (0.2258, 0.02949, 0.07152), (0.3688, 0.02949, 0.07152), (0.4497, -0.000153, 0.07152), (0.4497, 0.02949, 0.03188), (0.4716, 0.02949, 0.07152), (-0.1756, 0.07152, 0.07152), (-0.1386, 0.07152, 0.04338), (-0.1222, 0.07152, 0.07152), (0.1556, 0.04475, 0.07152), (0.1404, 0.07152, 0.07152), (0.1556, 0.07152, 0.04874), (0.2333, 0.07152, 0.07152), (0.3689, 0.07152, 0.07152), (0.4497, 0.06803, 0.07152), (0.446, 0.07152, 0.07152), (-0.3907, 0.1054, 0.07152), (-0.3987, 0.1135, 0.07152), (-0.353, 0.1135, 0.07152), (-0.1668, 0.1135, 0.07152), (-0.1212, 0.1135, 0.07152), (-0.09657, 0.1135, 0.03534), (0.1556, 0.09744, 0.07152), (0.1976, 0.1072, 0.07152), (0.3715, 0.1135, 0.07152), (0.4298, 0.1135, 0.07152), (-0.3988, 0.1556, 0.07152), (-0.3872, 0.1556, 0.07152), (-0.3487, 0.1556, 0.03171), (-0.1386, 0.1417, 0.07152), (-0.09657, 0.1248, 0.07152), (-0.1338, 0.1556, 0.07152), (-0.09657, 0.1556, 0.03509), (-0.05455, 0.1339, 0.07152), (-0.01253, 0.131, 0.07152), (-0.01253, 0.1556, 0.04984), (0.0295, 0.1364, 0.07152), (0.0295, 0.1556, 0.05067), (0.07152, 0.1417, 0.07152), (0.07152, 0.1556, 0.05458), (0.08966, 0.1556, 0.07152), (0.4077, 0.1533, 0.07152), (0.4077, 0.1556, 0.06525), (-0.3907, 0.1602, 0.07152), (-0.3487, 0.1971, 0.07152), (-0.3493, 0.1976, 0.07152), (-0.3487, 0.1976, 0.07038), (-0.3431, 0.1976, 0.07152), (-0.09657, 0.1928, 0.07152), (-0.09347, 0.1976, 0.07152), (-0.05455, 0.1976, 0.03259), (-0.01253, 0.1976, 0.06038), (0.0295, 0.1976, 0.06138), (0.1066, 0.1976, 0.07152), (-0.3487, 0.2054, 0.07152), (-0.3067, 0.2005, 0.07152), (-0.3467, 0.2396, 0.07152), (-0.2676, 0.2396, 0.07152), (-0.05455, 0.2365, 0.07152), (-0.01253, 0.2273, 0.07152), (0.0295, 0.2334, 0.07152), (0.07152, 0.2327, 0.07152), (0.3657, 0.2021, 0.07152), (0.3282, 0.2396, 0.07152), (0.3832, 0.2396, 0.07152), (-0.3401, 0.2816, 0.07152), (-0.2646, 0.2511, 0.07152), (-0.2646, 0.2816, 0.05909), (-0.2341, 0.2816, 0.07152), (0.3236, 0.2816, 0.0498), (0.3657, 0.2654, 0.07152), (-0.3067, 0.3133, 0.07152), (-0.2879, 0.3236, 0.07152), (-0.2646, 0.3236, 0.0409), (-0.251, 0.3236, 0.07152), (-0.2226, 0.3236, 0.04266), (0.2816, 0.3236, 0.06206), (-0.2646, 0.3415, 0.07152), (-0.2226, 0.3465, 0.07152), (-0.2463, 0.3657, 0.07152), (-0.1806, 0.3259, 0.07152), (-0.1409, 0.3657, 0.07152), (0.2396, 0.3268, 0.07152), (0.2007, 0.3657, 0.07152), (0.2816, 0.3646, 0.07152), (0.2816, 0.3657, 0.07058), (0.2818, 0.3657, 0.07152), (-0.2226, 0.3867, 0.07152), (-0.1806, 0.399, 0.07152), (-0.1386, 0.3818, 0.07152), (-0.1496, 0.4077, 0.07152), (-0.1386, 0.4077, 0.06299), (-0.1083, 0.4077, 0.07152), (-0.09657, 0.4077, 0.05631), (0.0295, 0.3789, 0.07152), (-0.006467, 0.4077, 0.07152), (0.0295, 0.4077, 0.06127), (0.07152, 0.3709, 0.07152), (0.07152, 0.4077, 0.04718), (0.1135, 0.4057, 0.07152), (0.1556, 0.3776, 0.07152), (0.1556, 0.4077, 0.05523), (0.1662, 0.4077, 0.07152), (0.2396, 0.3921, 0.07152), (0.2816, 0.3659, 0.07152), (-0.1386, 0.4131, 0.07152), (0.0295, 0.4171, 0.07152), (0.07152, 0.4335, 0.07152), (0.1135, 0.4081, 0.07152), (0.1556, 0.4173, 0.07152), (-0.05455, -0.4058, 0.1135), (-0.07859, -0.3907, 0.1135), (-0.05455, -0.3907, 0.08586), (-0.01253, -0.4078, 0.1135), (-0.01253, -0.3907, 0.07618), (0.0295, -0.4139, 0.1135), (0.0295, -0.3907, 0.07726), (0.07152, -0.4146, 0.1135), (0.1054, -0.3907, 0.1135), (0.1135, -0.3907, 0.09961), (0.1556, -0.3907, 0.09503), (-0.1386, -0.3762, 0.1135), (-0.1626, -0.3487, 0.1135), (-0.1386, -0.3487, 0.0927), (-0.09657, -0.369, 0.1135), (-0.09657, -0.3487, 0.08629), (-0.05455, -0.3487, 0.07552), (-0.01253, -0.3487, 0.07514), (0.0295, -0.3487, 0.07451), (0.07152, -0.3487, 0.07429), (0.1135, -0.3802, 0.1135), (0.1556, -0.3852, 0.1135), (0.1556, -0.3487, 0.08596), (0.1976, -0.3724, 0.1135), (0.2193, -0.3487, 0.1135), (-0.2226, -0.329, 0.1135), (-0.252, -0.3067, 0.1135), (-0.1806, -0.3326, 0.1135), (-0.1386, -0.3067, 0.07435), (-0.09657, -0.3067, 0.07377), (-0.05455, -0.3067, 0.07359), (-0.01253, -0.3067, 0.0737), (0.0295, -0.3067, 0.07373), (0.07152, -0.3067, 0.07375), (0.1135, -0.3067, 0.07398), (0.1556, -0.3067, 0.07471), (0.1976, -0.3067, 0.07992), (0.2396, -0.326, 0.1135), (0.261, -0.3067, 0.1135), (-0.2646, -0.2949, 0.1135), (-0.2935, -0.2646, 0.1135), (-0.1806, -0.2646, 0.07395), (-0.1386, -0.2646, 0.07368), (-0.09657, -0.2646, 0.07361), (-0.05455, -0.2646, 0.07372), (-0.01253, -0.2646, 0.0738), (0.0295, -0.2646, 0.07376), (0.07152, -0.2646, 0.07369), (0.1135, -0.2646, 0.07372), (0.1556, -0.2646, 0.07404), (0.1976, -0.2646, 0.07399), (0.2396, -0.2646, 0.0781), (0.2816, -0.2883, 0.1135), (0.3236, -0.2811, 0.1135), (0.3236, -0.2646, 0.09038), (0.3402, -0.2646, 0.1135), (-0.3067, -0.2499, 0.1135), (-0.3323, -0.2226, 0.1135), (-0.2226, -0.2226, 0.07394), (-0.1806, -0.2226, 0.07376), (-0.1386, -0.2226, 0.07385), (-0.09657, -0.2226, 0.0738), (-0.05455, -0.2226, 0.07478), (-0.01253, -0.2226, 0.07421), (0.0295, -0.2226, 0.07465), (0.07152, -0.2226, 0.074), (0.1135, -0.2226, 0.07368), (0.1556, -0.2226, 0.07374), (0.1976, -0.2226, 0.07375), (0.2396, -0.2226, 0.07377), (0.2816, -0.2226, 0.07477), (0.349, -0.2226, 0.1135), (-0.3399, -0.1806, 0.1135), (-0.2646, -0.1806, 0.0748), (-0.2226, -0.1806, 0.07373), (-0.1806, -0.1806, 0.0739), (-0.1386, -0.1806, 0.07399), (-0.09657, -0.1806, 0.07777), (-0.05455, -0.1806, 0.07813), (-0.01253, -0.1806, 0.07942), (0.0295, -0.1806, 0.07667), (0.07152, -0.1806, 0.07827), (0.1135, -0.1806, 0.07517), (0.1556, -0.1806, 0.07377), (0.1976, -0.1806, 0.07379), (0.2396, -0.1806, 0.07372), (0.2816, -0.1806, 0.07376), (0.3236, -0.1806, 0.07705), (0.3657, -0.2047, 0.1135), (0.3823, -0.1806, 0.1135), (-0.3487, -0.1723, 0.1135), (-0.3907, -0.1386, 0.1135), (-0.3487, -0.1386, 0.07898), (-0.3067, -0.1386, 0.07426), (-0.2646, -0.1386, 0.07378), (-0.2226, -0.1386, 0.0738), (-0.1806, -0.1386, 0.07388), (-0.1386, -0.1462, 0.1135), (-0.1459, -0.1386, 0.1135), (-0.1235, -0.1386, 0.1135), (-0.09657, -0.1386, 0.09135), (-0.05455, -0.1692, 0.1135), (-0.08374, -0.1386, 0.1135), (-0.01253, -0.1701, 0.1135), (-0.01253, -0.1386, 0.08657), (0.0295, -0.1629, 0.1135), (0.0295, -0.1386, 0.09112), (0.07152, -0.1631, 0.1135), (0.07152, -0.1386, 0.09468), (0.09123, -0.1386, 0.1135), (0.1556, -0.1401, 0.1135), (0.1524, -0.1386, 0.1135), (0.1608, -0.1386, 0.1135), (0.1976, -0.1386, 0.07881), (0.2396, -0.1386, 0.07379), (0.2816, -0.1386, 0.07377), (0.3236, -0.1386, 0.0738), (0.3657, -0.1386, 0.07436), (0.4032, -0.1386, 0.1135), (0.4077, -0.1386, 0.1095), (0.4497, -0.1386, 0.07745), (-0.3751, -0.09657, 0.1135), (-0.3487, -0.09657, 0.0875), (-0.3067, -0.09657, 0.07376), (-0.2646, -0.09657, 0.07388), (-0.2226, -0.09657, 0.07385), (-0.1806, -0.09657, 0.07727), (-0.1386, -0.1243, 0.1135), (-0.1386, -0.09657, 0.08588), (-0.09657, -0.1232, 0.1135), (-0.1223, -0.09657, 0.1135), (0.1135, -0.1196, 0.1135), (0.1556, -0.1347, 0.1135), (0.1389, -0.09657, 0.1135), (0.1976, -0.1147, 0.1135), (0.1827, -0.09657, 0.1135), (0.2066, -0.09657, 0.1135), (0.2396, -0.09657, 0.07445), (0.2816, -0.09657, 0.07378), (0.3236, -0.09657, 0.07377), (0.3657, -0.09657, 0.07374), (0.4077, -0.1331, 0.1135), (0.4282, -0.09657, 0.1135), (-0.3907, -0.0815, 0.1135), (-0.4054, -0.05455, 0.1135), (-0.3907, -0.05455, 0.08889), (-0.3487, -0.05455, 0.07511), (-0.3067, -0.05455, 0.0738), (-0.2646, -0.05455, 0.07395), (-0.2226, -0.05455, 0.07464), (-0.1806, -0.05455, 0.07838), (-0.1386, -0.08224, 0.1135), (-0.1689, -0.05455, 0.1135), (0.1556, -0.08132, 0.1135), (0.1556, -0.05455, 0.07799), (0.1976, -0.05455, 0.07857), (0.2113, -0.05455, 0.1135), (0.2396, -0.05455, 0.07556), (0.2816, -0.05455, 0.07387), (0.3236, -0.05455, 0.07374), (0.3657, -0.05455, 0.0737), (0.4243, -0.05455, 0.1135), (-0.4041, -0.01253, 0.1135), (-0.3907, -0.01253, 0.09184), (-0.3487, -0.01253, 0.07537), (-0.3067, -0.01253, 0.07375), (-0.2646, -0.01253, 0.07385), (-0.2226, -0.01253, 0.07402), (-0.1806, -0.01253, 0.07825), (-0.1696, -0.01253, 0.1135), (-0.1386, -0.01253, 0.08252), (0.1556, -0.01253, 0.09489), (0.1976, -0.03783, 0.1135), (0.1793, -0.01253, 0.1135), (0.2396, -0.01253, 0.07634), (0.2816, -0.01253, 0.07442), (0.3236, -0.01253, 0.07376), (0.3657, -0.01253, 0.07366), (0.4238, -0.01253, 0.1135), (-0.4085, 0.02949, 0.1135), (-0.3907, 0.02949, 0.08348), (-0.3487, 0.02949, 0.07514), (-0.3067, 0.02949, 0.07364), (-0.2646, 0.02949, 0.07376), (-0.2226, 0.02949, 0.07389), (-0.1806, 0.02949, 0.07589), (-0.1637, 0.02949, 0.1135), (-0.1386, 0.02949, 0.08829), (0.1683, 0.02949, 0.1135), (0.2396, 0.02949, 0.07682), (0.2816, 0.02949, 0.07393), (0.3236, 0.02949, 0.07367), (0.3657, 0.02949, 0.07361), (0.4292, 0.02949, 0.1135), (0.4497, 0.02949, 0.09532), (-0.4056, 0.07152, 0.1135), (-0.3907, 0.07152, 0.09175), (-0.3487, 0.07152, 0.07553), (-0.3067, 0.07152, 0.07382), (-0.2646, 0.07152, 0.07369), (-0.2226, 0.07152, 0.07416), (-0.1806, 0.07152, 0.07684), (-0.161, 0.07152, 0.1135), (-0.1386, 0.07152, 0.09184), (0.1556, 0.07152, 0.1071), (0.1612, 0.07152, 0.1135), (0.2396, 0.07152, 0.07638), (0.2816, 0.07152, 0.07435), (0.3236, 0.07152, 0.07368), (0.3657, 0.07152, 0.07355), (0.432, 0.07152, 0.1135), (-0.3907, 0.09756, 0.1135), (-0.3907, 0.1135, 0.08267), (-0.3774, 0.1135, 0.1135), (-0.3487, 0.1135, 0.07231), (-0.3067, 0.1135, 0.07368), (-0.2646, 0.1135, 0.07369), (-0.2226, 0.1135, 0.0736), (-0.1806, 0.1135, 0.07454), (-0.1386, 0.08909, 0.1135), (-0.1117, 0.1135, 0.1135), (0.1556, 0.07647, 0.1135), (0.1283, 0.1135, 0.1135), (0.1556, 0.1135, 0.08469), (0.1976, 0.1135, 0.07477), (0.2396, 0.1135, 0.0737), (0.2816, 0.1135, 0.07368), (0.3236, 0.1135, 0.07375), (0.3657, 0.1135, 0.07374), (0.4356, 0.1135, 0.1135), (-0.3907, 0.1556, 0.08702), (-0.3844, 0.1556, 0.1135), (-0.3487, 0.1556, 0.09383), (-0.3067, 0.1556, 0.07558), (-0.2646, 0.1556, 0.07382), (-0.2226, 0.1556, 0.07371), (-0.1806, 0.1556, 0.07365), (-0.1386, 0.1556, 0.07616), (-0.09657, 0.13, 0.1135), (-0.0729, 0.1556, 0.1135), (-0.05455, 0.1556, 0.09094), (-0.01253, 0.1556, 0.09933), (0.0295, 0.1556, 0.1011), (0.07152, 0.1556, 0.09823), (0.1135, 0.1284, 0.1135), (0.08258, 0.1556, 0.1135), (0.1135, 0.1556, 0.09045), (0.1556, 0.1556, 0.07465), (0.1976, 0.1556, 0.07385), (0.2396, 0.1556, 0.07376), (0.2816, 0.1556, 0.07391), (0.3236, 0.1556, 0.07399), (0.3657, 0.1556, 0.07543), (0.4077, 0.1457, 0.1135), (0.3956, 0.1556, 0.1135), (-0.3702, 0.1976, 0.1135), (-0.3067, 0.1918, 0.1135), (-0.3122, 0.1976, 0.1135), (-0.3022, 0.1976, 0.1135), (-0.2646, 0.1976, 0.07463), (-0.2226, 0.1976, 0.07378), (-0.1806, 0.1976, 0.07371), (-0.1386, 0.1976, 0.07574), (-0.09657, 0.1912, 0.1135), (-0.1033, 0.1976, 0.1135), (-0.05455, 0.1765, 0.1135), (-0.08877, 0.1976, 0.1135), (-0.01253, 0.1708, 0.1135), (0.0295, 0.169, 0.1135), (0.07152, 0.1677, 0.1135), (0.1135, 0.1976, 0.07428), (0.1556, 0.1976, 0.07389), (0.1976, 0.1976, 0.07377), (0.2396, 0.1976, 0.07377), (0.2816, 0.1976, 0.07379), (0.3236, 0.1976, 0.07427), (0.3657, 0.1976, 0.08862), (0.3701, 0.1976, 0.1135), (-0.3487, 0.2168, 0.1135), (-0.3067, 0.2037, 0.1135), (-0.3246, 0.2396, 0.1135), (-0.2646, 0.2396, 0.07625), (-0.2226, 0.2396, 0.07366), (-0.1806, 0.2396, 0.07373), (-0.1386, 0.2396, 0.07388), (-0.09657, 0.2062, 0.1135), (-0.09657, 0.2396, 0.07701), (-0.05455, 0.2396, 0.07733), (-0.01253, 0.2396, 0.07926), (0.0295, 0.2396, 0.07641), (0.07152, 0.2396, 0.07647), (0.1135, 0.2396, 0.07383), (0.1556, 0.2396, 0.07385), (0.1976, 0.2396, 0.07373), (0.2396, 0.2396, 0.0736), (0.2816, 0.2396, 0.07375), (0.3236, 0.2396, 0.07775), (0.379, 0.2396, 0.1135), (-0.3277, 0.2816, 0.1135), (-0.2226, 0.2816, 0.07446), (-0.1806, 0.2816, 0.07356), (-0.1386, 0.2816, 0.07367), (-0.09657, 0.2816, 0.0737), (-0.05455, 0.2816, 0.07453), (-0.01253, 0.2816, 0.07393), (0.0295, 0.2816, 0.07476), (0.07152, 0.2816, 0.07383), (0.1135, 0.2816, 0.07386), (0.1556, 0.2816, 0.07396), (0.1976, 0.2816, 0.07368), (0.2396, 0.2816, 0.07373), (0.2816, 0.2816, 0.07444), (0.3236, 0.2816, 0.08274), (0.3657, 0.2589, 0.1135), (0.3458, 0.2816, 0.1135), (-0.3067, 0.3111, 0.1135), (-0.2969, 0.3236, 0.1135), (-0.2226, 0.3236, 0.08673), (-0.1806, 0.3236, 0.07465), (-0.1386, 0.3236, 0.07356), (-0.09657, 0.3236, 0.07366), (-0.05455, 0.3236, 0.07364), (-0.01253, 0.3236, 0.07382), (0.0295, 0.3236, 0.07383), (0.07152, 0.3236, 0.07391), (0.1135, 0.3236, 0.07392), (0.1556, 0.3236, 0.07433), (0.1976, 0.3236, 0.07398), (0.2396, 0.3236, 0.07682), (0.2816, 0.3236, 0.08003), (0.3236, 0.3236, 0.09086), (0.3404, 0.3236, 0.1135), (-0.2646, 0.3569, 0.1135), (-0.2556, 0.3657, 0.1135), (-0.1386, 0.3657, 0.07409), (-0.09657, 0.3657, 0.07363), (-0.05455, 0.3657, 0.07362), (-0.01253, 0.3657, 0.07359), (0.0295, 0.3657, 0.07362), (0.07152, 0.3657, 0.07363), (0.1135, 0.3657, 0.07446), (0.1556, 0.3657, 0.07556), (0.1976, 0.3657, 0.08054), (0.2816, 0.3489, 0.1135), (0.2622, 0.3657, 0.1135), (0.2816, 0.3657, 0.07193), (0.3236, 0.3407, 0.1135), (-0.2226, 0.3855, 0.1135), (-0.1806, 0.389, 0.1135), (-0.1441, 0.4077, 0.1135), (-0.09657, 0.4017, 0.1135), (-0.1244, 0.4077, 0.1135), (-0.08584, 0.4077, 0.1135), (-0.05455, 0.4077, 0.0741), (-0.01253, 0.4077, 0.07336), (0.1135, 0.4002, 0.1135), (0.1055, 0.4077, 0.1135), (0.1135, 0.4077, 0.07223), (0.1556, 0.4058, 0.1135), (0.1556, 0.4077, 0.1072), (0.1976, 0.3821, 0.1135), (0.2396, 0.3814, 0.1135), (-0.1386, 0.4128, 0.1135), (-0.05455, 0.425, 0.1135), (-0.01253, 0.4226, 0.1135), (0.0295, 0.4261, 0.1135), (0.07152, 0.4334, 0.1135), (-0.05455, -0.3907, 0.1336), (-0.01253, -0.3907, 0.1382), (0.0295, -0.3907, 0.1491), (0.07152, -0.3907, 0.1525), (-0.1386, -0.3487, 0.1418), (-0.09657, -0.37, 0.1556), (-0.1264, -0.3487, 0.1556), (-0.05455, -0.3733, 0.1556), (-0.01253, -0.378, 0.1556), (0.0295, -0.3855, 0.1556), (0.07152, -0.3885, 0.1556), (0.1135, -0.3732, 0.1556), (0.1423, -0.3487, 0.1556), (0.1556, -0.3487, 0.1408), (0.1976, -0.3487, 0.1334), (-0.2226, -0.3067, 0.1412), (-0.1806, -0.3067, 0.151), (-0.1386, -0.3384, 0.1556), (-0.1769, -0.3067, 0.1556), (0.1556, -0.3362, 0.1556), (0.1976, -0.3268, 0.1556), (0.2188, -0.3067, 0.1556), (0.2396, -0.3067, 0.1321), (-0.2646, -0.2646, 0.1422), (-0.2226, -0.2665, 0.1556), (-0.2245, -0.2646, 0.1556), (-0.1806, -0.3033, 0.1556), (0.2396, -0.2885, 0.1556), (0.2688, -0.2646, 0.1556), (0.2816, -0.2646, 0.1401), (0.3236, -0.2646, 0.1317), (-0.3067, -0.2226, 0.1371), (-0.2646, -0.2226, 0.1493), (-0.2594, -0.2226, 0.1556), (0.2816, -0.2524, 0.1556), (0.3114, -0.2226, 0.1556), (0.3236, -0.2226, 0.1407), (-0.3067, -0.1806, 0.1409), (-0.2646, -0.2168, 0.1556), (-0.2938, -0.1806, 0.1556), (0.3236, -0.21, 0.1556), (0.3488, -0.1806, 0.1556), (0.3657, -0.1806, 0.1349), (-0.3487, -0.1386, 0.1499), (-0.3067, -0.168, 0.1556), (-0.3437, -0.1386, 0.1556), (-0.1386, -0.1386, 0.1244), (-0.09657, -0.1601, 0.1556), (-0.1207, -0.1386, 0.1556), (-0.09657, -0.1386, 0.1268), (-0.05455, -0.1633, 0.1556), (-0.01253, -0.1649, 0.1556), (0.0295, -0.1635, 0.1556), (0.07152, -0.1643, 0.1556), (0.1135, -0.1579, 0.1556), (0.1135, -0.1386, 0.131), (0.1351, -0.1386, 0.1556), (0.1556, -0.1386, 0.116), (0.3657, -0.1642, 0.1556), (0.3887, -0.1386, 0.1556), (-0.3487, -0.1332, 0.1556), (-0.3747, -0.09657, 0.1556), (-0.1386, -0.1205, 0.1556), (-0.1598, -0.09657, 0.1556), (-0.1386, -0.09657, 0.1278), (0.1556, -0.1192, 0.1556), (0.1556, -0.09657, 0.1278), (0.1775, -0.09657, 0.1556), (0.1976, -0.09657, 0.1234), (0.3944, -0.09657, 0.1556), (0.4077, -0.09657, 0.1382), (-0.3907, -0.05455, 0.1347), (-0.3746, -0.05455, 0.1556), (-0.1633, -0.05455, 0.1556), (0.1837, -0.05455, 0.1556), (0.1976, -0.05455, 0.1284), (0.3956, -0.05455, 0.1556), (0.4077, -0.05455, 0.1372), (-0.3907, -0.01253, 0.1314), (-0.3741, -0.01253, 0.1556), (-0.1646, -0.01253, 0.1556), (0.1976, -0.03608, 0.1556), (0.1976, -0.01253, 0.1301), (0.2164, -0.01253, 0.1556), (0.3956, -0.01253, 0.1556), (0.4077, -0.01253, 0.1363), (-0.3907, 0.02949, 0.1336), (-0.3719, 0.02949, 0.1556), (-0.1643, 0.02949, 0.1556), (0.1976, 0.02949, 0.1347), (0.2195, 0.02949, 0.1556), (0.3973, 0.02949, 0.1556), (0.4077, 0.02949, 0.1405), (-0.3907, 0.07152, 0.131), (-0.3734, 0.07152, 0.1556), (-0.1631, 0.07152, 0.1556), (0.1976, 0.07152, 0.1352), (0.215, 0.07152, 0.1556), (0.3963, 0.07152, 0.1556), (0.4077, 0.07152, 0.1393), (-0.3747, 0.1135, 0.1556), (-0.1539, 0.1135, 0.1556), (-0.1386, 0.1135, 0.1378), (0.1556, 0.1135, 0.1501), (0.1976, 0.08709, 0.1556), (0.1597, 0.1135, 0.1556), (0.3915, 0.1135, 0.1556), (0.4077, 0.1135, 0.1372), (-0.3487, 0.148, 0.1556), (-0.3487, 0.1556, 0.1467), (-0.3415, 0.1556, 0.1556), (-0.1386, 0.1296, 0.1556), (-0.1147, 0.1556, 0.1556), (-0.09657, 0.1556, 0.1343), (0.1135, 0.1556, 0.1525), (0.1556, 0.1174, 0.1556), (0.1156, 0.1556, 0.1556), (0.3876, 0.1556, 0.1556), (-0.3487, 0.1976, 0.1325), (-0.3264, 0.1976, 0.1556), (-0.3067, 0.1976, 0.1187), (-0.09657, 0.1746, 0.1556), (-0.09657, 0.1976, 0.1188), (-0.0749, 0.1976, 0.1556), (-0.05455, 0.1976, 0.1304), (-0.01253, 0.1976, 0.1331), (0.0295, 0.1976, 0.1333), (0.07152, 0.1976, 0.1362), (0.1135, 0.1578, 0.1556), (0.08614, 0.1976, 0.1556), (0.3814, 0.1976, 0.1556), (-0.3067, 0.2183, 0.1556), (-0.3067, 0.2396, 0.1322), (-0.2876, 0.2396, 0.1556), (-0.05455, 0.2171, 0.1556), (-0.01253, 0.2196, 0.1556), (0.0295, 0.2175, 0.1556), (0.07152, 0.2151, 0.1556), (0.3657, 0.2198, 0.1556), (0.3487, 0.2396, 0.1556), (0.3657, 0.2396, 0.1328), (-0.3067, 0.2816, 0.1335), (-0.2646, 0.2707, 0.1556), (-0.2646, 0.2816, 0.1444), (-0.255, 0.2816, 0.1556), (0.3236, 0.2712, 0.1556), (0.3139, 0.2816, 0.1556), (0.3236, 0.2816, 0.1428), (-0.2646, 0.3236, 0.1395), (-0.2226, 0.3146, 0.1556), (-0.2226, 0.3236, 0.1455), (-0.2133, 0.3236, 0.1556), (0.2816, 0.3132, 0.1556), (0.2706, 0.3236, 0.1556), (0.2816, 0.3236, 0.1422), (0.3236, 0.3236, 0.1328), (-0.2226, 0.3657, 0.1385), (-0.1806, 0.3541, 0.1556), (-0.1806, 0.3657, 0.143), (-0.1695, 0.3657, 0.1556), (0.2396, 0.3488, 0.1556), (0.2194, 0.3657, 0.1556), (0.2396, 0.3657, 0.1333), (-0.1386, 0.3908, 0.1556), (-0.1386, 0.4077, 0.1191), (-0.09657, 0.3919, 0.1556), (-0.05455, 0.3945, 0.1556), (-0.05455, 0.4077, 0.1361), (-0.01253, 0.3948, 0.1556), (-0.01253, 0.4077, 0.135), (0.0295, 0.3982, 0.1556), (0.0295, 0.4077, 0.1418), (0.07152, 0.4029, 0.1556), (0.07152, 0.4077, 0.1491), (0.1135, 0.3887, 0.1556), (0.1556, 0.3869, 0.1556), (0.1976, 0.3827, 0.1556), (-0.09657, -0.3487, 0.1745), (-0.05455, -0.3487, 0.1762), (-0.01253, -0.3487, 0.1777), (0.0295, -0.3487, 0.1788), (0.07152, -0.3487, 0.1805), (0.1135, -0.3487, 0.1761), (-0.1386, -0.3067, 0.1784), (-0.09657, -0.3067, 0.1792), (-0.05455, -0.3067, 0.1803), (-0.01253, -0.3067, 0.18), (0.0295, -0.3067, 0.1799), (0.07152, -0.3067, 0.1801), (0.1135, -0.3067, 0.1786), (0.1556, -0.3067, 0.1767), (0.1976, -0.3067, 0.1729), (-0.2226, -0.2646, 0.1565), (-0.1806, -0.2646, 0.1799), (-0.1386, -0.2646, 0.1801), (-0.09657, -0.2646, 0.1803), (-0.05455, -0.2646, 0.1799), (-0.01253, -0.2646, 0.1797), (0.0295, -0.2646, 0.1798), (0.07152, -0.2646, 0.1801), (0.1135, -0.2646, 0.1798), (0.1556, -0.2646, 0.1791), (0.1976, -0.2646, 0.1781), (0.2396, -0.2646, 0.1761), (-0.2226, -0.2226, 0.1795), (-0.1806, -0.2226, 0.1796), (-0.1386, -0.2226, 0.1796), (-0.09657, -0.2226, 0.1794), (-0.05455, -0.2226, 0.1781), (-0.01253, -0.2226, 0.178), (0.0295, -0.2226, 0.1778), (0.07152, -0.2226, 0.1785), (0.1135, -0.2226, 0.1797), (0.1556, -0.2226, 0.1799), (0.1976, -0.2226, 0.1797), (0.2396, -0.2226, 0.1796), (0.2816, -0.2226, 0.1779), (-0.2646, -0.1806, 0.1771), (-0.2226, -0.1806, 0.1794), (-0.1806, -0.1806, 0.1794), (-0.1386, -0.1806, 0.1787), (-0.09657, -0.1806, 0.1761), (-0.05455, -0.1806, 0.1744), (-0.01253, -0.1806, 0.1726), (0.0295, -0.1806, 0.1735), (0.07152, -0.1806, 0.1724), (0.1135, -0.1806, 0.1768), (0.1556, -0.1806, 0.1795), (0.1976, -0.1806, 0.1798), (0.2396, -0.1806, 0.1803), (0.2816, -0.1806, 0.1803), (0.3236, -0.1806, 0.1764), (-0.3067, -0.1386, 0.1782), (-0.2646, -0.1386, 0.1797), (-0.2226, -0.1386, 0.1796), (-0.1806, -0.1386, 0.1791), (-0.1386, -0.1386, 0.1717), (0.1556, -0.1386, 0.1728), (0.1976, -0.1386, 0.1762), (0.2396, -0.1386, 0.1794), (0.2816, -0.1386, 0.1799), (0.3236, -0.1386, 0.1797), (0.3657, -0.1386, 0.1779), (-0.3487, -0.09657, 0.1765), (-0.3067, -0.09657, 0.1794), (-0.2646, -0.09657, 0.1795), (-0.2226, -0.09657, 0.1791), (-0.1806, -0.09657, 0.1762), (0.1976, -0.09657, 0.1739), (0.2396, -0.09657, 0.1781), (0.2816, -0.09657, 0.1797), (0.3236, -0.09657, 0.1799), (0.3657, -0.09657, 0.1802), (-0.3487, -0.05455, 0.177), (-0.3067, -0.05455, 0.1797), (-0.2646, -0.05455, 0.1794), (-0.2226, -0.05455, 0.1781), (-0.1806, -0.05455, 0.1746), (0.1976, -0.05455, 0.1695), (0.2396, -0.05455, 0.1759), (0.2816, -0.05455, 0.1792), (0.3236, -0.05455, 0.1802), (0.3657, -0.05455, 0.181), (-0.3487, -0.01253, 0.1771), (-0.3067, -0.01253, 0.1799), (-0.2646, -0.01253, 0.1796), (-0.2226, -0.01253, 0.1786), (-0.1806, -0.01253, 0.1739), (0.2396, -0.01253, 0.175), (0.2816, -0.01253, 0.1783), (0.3236, -0.01253, 0.18), (0.3657, -0.01253, 0.1806), (-0.3487, 0.02949, 0.1756), (-0.3067, 0.02949, 0.1801), (-0.2646, 0.02949, 0.1799), (-0.2226, 0.02949, 0.179), (-0.1806, 0.02949, 0.174), (0.2396, 0.02949, 0.1725), (0.2816, 0.02949, 0.1787), (0.3236, 0.02949, 0.1801), (0.3657, 0.02949, 0.1804), (-0.3487, 0.07152, 0.1766), (-0.3067, 0.07152, 0.1798), (-0.2646, 0.07152, 0.1801), (-0.2226, 0.07152, 0.1784), (-0.1806, 0.07152, 0.1738), (0.2396, 0.07152, 0.175), (0.2816, 0.07152, 0.1786), (0.3236, 0.07152, 0.1802), (0.3657, 0.07152, 0.1806), (-0.3487, 0.1135, 0.1767), (-0.3067, 0.1135, 0.1799), (-0.2646, 0.1135, 0.1801), (-0.2226, 0.1135, 0.18), (-0.1806, 0.1135, 0.1773), (0.1976, 0.1135, 0.1794), (0.2396, 0.1135, 0.1808), (0.2816, 0.1135, 0.1803), (0.3236, 0.1135, 0.1798), (0.3657, 0.1135, 0.1793), (-0.3067, 0.1556, 0.1778), (-0.2646, 0.1556, 0.1796), (-0.2226, 0.1556, 0.18), (-0.1806, 0.1556, 0.1799), (-0.1386, 0.1556, 0.1752), (0.1556, 0.1556, 0.1793), (0.1976, 0.1556, 0.1797), (0.2396, 0.1556, 0.1803), (0.2816, 0.1556, 0.1796), (0.3236, 0.1556, 0.1793), (0.3657, 0.1556, 0.1774), (-0.3067, 0.1976, 0.1726), (-0.2646, 0.1976, 0.1781), (-0.2226, 0.1976, 0.1801), (-0.1806, 0.1976, 0.1801), (-0.1386, 0.1976, 0.1772), (-0.09657, 0.1976, 0.1736), (0.1135, 0.1976, 0.1793), (0.1556, 0.1976, 0.1792), (0.1976, 0.1976, 0.1797), (0.2396, 0.1976, 0.1798), (0.2816, 0.1976, 0.1796), (0.3236, 0.1976, 0.1785), (0.3657, 0.1976, 0.1733), (-0.2646, 0.2396, 0.1758), (-0.2226, 0.2396, 0.1807), (-0.1806, 0.2396, 0.1808), (-0.1386, 0.2396, 0.1792), (-0.09657, 0.2396, 0.1764), (-0.05455, 0.2396, 0.1749), (-0.01253, 0.2396, 0.1724), (0.0295, 0.2396, 0.1745), (0.07152, 0.2396, 0.1749), (0.1135, 0.2396, 0.1801), (0.1556, 0.2396, 0.1799), (0.1976, 0.2396, 0.1799), (0.2396, 0.2396, 0.1803), (0.2816, 0.2396, 0.1796), (0.3236, 0.2396, 0.1767), (-0.2226, 0.2816, 0.1786), (-0.1806, 0.2816, 0.1813), (-0.1386, 0.2816, 0.1801), (-0.09657, 0.2816, 0.1797), (-0.05455, 0.2816, 0.1784), (-0.01253, 0.2816, 0.1786), (0.0295, 0.2816, 0.1781), (0.07152, 0.2816, 0.1791), (0.1135, 0.2816, 0.1797), (0.1556, 0.2816, 0.1795), (0.1976, 0.2816, 0.1799), (0.2396, 0.2816, 0.1797), (0.2816, 0.2816, 0.1783), (-0.1806, 0.3236, 0.1777), (-0.1386, 0.3236, 0.1805), (-0.09657, 0.3236, 0.1802), (-0.05455, 0.3236, 0.1802), (-0.01253, 0.3236, 0.1797), (0.0295, 0.3236, 0.1797), (0.07152, 0.3236, 0.1795), (0.1135, 0.3236, 0.1791), (0.1556, 0.3236, 0.1784), (0.1976, 0.3236, 0.178), (0.2396, 0.3236, 0.1767), (-0.1386, 0.3657, 0.1788), (-0.09657, 0.3657, 0.1799), (-0.05455, 0.3657, 0.1803), (-0.01253, 0.3657, 0.1804), (0.0295, 0.3657, 0.1803), (0.07152, 0.3657, 0.1802), (0.1135, 0.3657, 0.1768), (0.1556, 0.3657, 0.1753), (0.1976, 0.3657, 0.1725)], [], [(2, 0, 1), (0, 2, 3), (2, 1, 4), (3, 2, 4), (7, 5, 6), (7, 9, 8), (5, 7, 8), (8, 9, 10), (13, 11, 12), (6, 11, 13), (6, 13, 7), (7, 13, 14), (16, 15, 9), (16, 9, 14), (14, 9, 7), (10, 9, 15), (13, 12, 17), (14, 13, 17), (18, 14, 17), (16, 14, 18), (21, 19, 20), (19, 21, 22), (21, 20, 23), (22, 21, 23), (26, 24, 25), (24, 26, 27), (29, 26, 25), (28, 29, 25), (30, 27, 26), (29, 30, 26), (33, 31, 32), (31, 33, 34), (29, 28, 35), (30, 29, 35), (37, 33, 32), (36, 37, 32), (38, 34, 33), (37, 38, 33), (40, 37, 36), (39, 40, 36), (41, 38, 37), (40, 41, 37), (40, 39, 42), (41, 40, 42), (45, 43, 44), (43, 45, 46), (49, 47, 48), (47, 49, 50), (53, 51, 52), (53, 55, 54), (51, 53, 54), (54, 55, 56), (45, 44, 57), (46, 45, 57), (59, 49, 48), (58, 59, 48), (60, 50, 49), (59, 60, 49), (63, 61, 62), (52, 61, 63), (52, 63, 53), (53, 63, 64), (66, 65, 55), (66, 55, 64), (64, 55, 53), (56, 55, 65), (59, 58, 67), (60, 59, 67), (70, 68, 69), (68, 70, 71), (74, 72, 73), (74, 76, 75), (72, 74, 75), (76, 78, 77), (75, 76, 77), (62, 77, 78), (62, 78, 63), (63, 78, 79), (81, 80, 64), (81, 64, 79), (79, 64, 63), (66, 64, 80), (70, 69, 82), (71, 70, 82), (74, 73, 83), (83, 84, 85), (83, 85, 74), (74, 85, 76), (86, 88, 87), (0, 78, 1), (78, 85, 1), (78, 76, 85), (86, 89, 3), (86, 3, 88), (89, 79, 3), (0, 3, 78), (79, 78, 3), (81, 79, 89), (92, 90, 91), (90, 92, 93), (95, 85, 84), (94, 95, 84), (85, 95, 4), (85, 4, 1), (95, 96, 4), (88, 4, 87), (96, 87, 4), (3, 4, 88), (92, 91, 97), (97, 99, 100), (97, 100, 92), (98, 93, 100), (93, 92, 100), (98, 100, 101), (95, 94, 102), (96, 95, 102), (5, 103, 104), (6, 5, 104), (8, 105, 5), (5, 105, 103), (10, 107, 106), (10, 106, 8), (8, 106, 105), (106, 107, 108), (111, 109, 110), (109, 111, 112), (100, 99, 113), (101, 100, 113), (11, 114, 12), (115, 6, 104), (115, 114, 6), (115, 116, 114), (114, 11, 6), (116, 15, 16), (116, 115, 15), (115, 117, 15), (107, 10, 15), (107, 15, 118), (118, 15, 117), (108, 107, 118), (111, 110, 119), (119, 121, 122), (119, 122, 111), (120, 112, 122), (112, 111, 122), (120, 122, 123), (126, 124, 125), (124, 126, 127), (12, 114, 17), (18, 17, 114), (116, 18, 114), (16, 18, 116), (129, 122, 121), (128, 129, 121), (130, 123, 19), (130, 19, 131), (123, 122, 19), (20, 19, 129), (122, 129, 19), (19, 22, 131), (133, 126, 125), (132, 133, 125), (134, 127, 126), (133, 134, 126), (129, 128, 135), (23, 137, 138), (23, 135, 137), (23, 20, 135), (129, 135, 20), (131, 136, 130), (136, 131, 22), (136, 22, 139), (23, 138, 22), (138, 139, 22), (141, 133, 132), (140, 141, 132), (142, 134, 133), (141, 142, 133), (143, 144, 25), (143, 25, 137), (24, 138, 25), (138, 137, 25), (144, 143, 139), (144, 139, 27), (138, 24, 139), (24, 27, 139), (146, 141, 140), (145, 146, 140), (147, 142, 141), (146, 147, 141), (144, 148, 149), (144, 149, 25), (25, 149, 28), (148, 144, 27), (148, 27, 150), (150, 27, 30), (31, 146, 145), (31, 145, 32), (32, 145, 151), (146, 31, 34), (146, 34, 147), (147, 34, 152), (155, 153, 154), (153, 155, 156), (159, 157, 158), (159, 161, 160), (157, 159, 160), (160, 161, 162), (28, 149, 163), (35, 28, 163), (150, 30, 35), (163, 150, 35), (32, 151, 36), (151, 164, 36), (34, 38, 152), (152, 38, 165), (167, 155, 154), (166, 167, 154), (168, 156, 155), (168, 155, 169), (169, 155, 167), (168, 169, 170), (159, 158, 171), (161, 159, 171), (172, 161, 171), (172, 174, 175), (172, 175, 161), (173, 162, 175), (162, 161, 175), (173, 175, 176), (36, 164, 39), (164, 177, 39), (38, 41, 165), (165, 41, 178), (167, 166, 179), (169, 167, 179), (180, 169, 179), (170, 169, 180), (175, 174, 181), (176, 175, 181), (184, 182, 183), (182, 184, 185), (39, 177, 186), (42, 39, 186), (178, 41, 42), (186, 178, 42), (189, 187, 188), (187, 189, 190), (184, 183, 191), (185, 184, 191), (194, 192, 193), (192, 194, 195), (197, 189, 188), (196, 197, 188), (198, 190, 189), (197, 198, 189), (201, 199, 200), (203, 202, 194), (203, 194, 201), (193, 199, 194), (199, 201, 194), (195, 194, 202), (197, 196, 204), (198, 197, 204), (207, 205, 206), (205, 207, 208), (211, 209, 210), (213, 212, 201), (213, 201, 211), (200, 209, 201), (209, 211, 201), (203, 201, 212), (215, 207, 206), (214, 215, 206), (216, 208, 207), (216, 207, 217), (217, 207, 215), (216, 217, 218), (221, 219, 220), (223, 222, 211), (223, 211, 221), (210, 219, 211), (219, 221, 211), (213, 211, 222), (215, 214, 224), (217, 215, 224), (225, 217, 224), (218, 217, 225), (228, 226, 227), (226, 228, 229), (232, 230, 231), (230, 232, 233), (221, 220, 234), (223, 221, 234), (228, 227, 235), (229, 228, 235), (232, 231, 236), (233, 232, 236), (43, 237, 44), (43, 46, 237), (240, 238, 239), (240, 242, 241), (238, 240, 241), (242, 48, 47), (242, 47, 241), (241, 47, 243), (243, 47, 50), (244, 243, 50), (51, 245, 52), (51, 54, 246), (245, 51, 246), (54, 56, 246), (44, 237, 57), (46, 57, 237), (240, 239, 247), (247, 248, 249), (247, 249, 240), (240, 249, 242), (249, 48, 242), (249, 58, 48), (252, 251, 250), (250, 254, 252), (253, 244, 255), (244, 60, 255), (244, 50, 60), (253, 255, 256), (61, 257, 258), (62, 61, 258), (245, 61, 52), (245, 259, 61), (259, 257, 61), (65, 66, 260), (65, 260, 245), (65, 245, 246), (245, 260, 259), (56, 65, 246), (249, 248, 261), (251, 252, 67), (251, 67, 261), (58, 249, 67), (249, 261, 67), (252, 254, 262), (252, 262, 67), (255, 60, 262), (60, 67, 262), (264, 69, 255), (264, 255, 262), (69, 68, 255), (256, 255, 263), (68, 263, 255), (263, 68, 71), (265, 263, 71), (72, 266, 73), (72, 75, 267), (266, 72, 267), (269, 267, 75), (269, 75, 268), (268, 75, 77), (258, 77, 62), (268, 77, 258), (80, 271, 270), (81, 271, 80), (260, 66, 80), (270, 260, 80), (69, 264, 272), (82, 69, 272), (265, 71, 275), (265, 275, 273), (71, 82, 275), (274, 275, 272), (82, 272, 275), (273, 275, 276), (73, 266, 83), (277, 266, 267), (277, 84, 266), (277, 278, 84), (83, 266, 84), (86, 87, 279), (267, 269, 277), (281, 86, 279), (281, 280, 86), (280, 89, 86), (271, 81, 89), (280, 271, 89), (275, 274, 282), (284, 91, 275), (284, 275, 282), (91, 90, 275), (276, 275, 283), (90, 283, 275), (283, 90, 93), (285, 283, 93), (84, 278, 94), (278, 286, 94), (279, 288, 287), (279, 87, 288), (87, 96, 288), (281, 279, 287), (91, 284, 289), (97, 91, 289), (97, 291, 99), (97, 289, 291), (98, 290, 93), (290, 285, 93), (290, 98, 101), (292, 290, 101), (94, 286, 293), (102, 94, 293), (288, 96, 102), (293, 288, 102), (103, 294, 104), (103, 105, 295), (294, 103, 295), (297, 295, 105), (297, 105, 296), (296, 105, 106), (108, 299, 298), (108, 298, 106), (106, 298, 296), (299, 301, 300), (298, 299, 300), (301, 110, 109), (301, 109, 300), (300, 109, 302), (302, 109, 112), (303, 302, 112), (99, 291, 304), (113, 99, 304), (292, 101, 307), (292, 307, 305), (101, 113, 307), (306, 307, 304), (113, 304, 307), (307, 309, 308), (305, 307, 308), (308, 309, 310), (104, 294, 115), (117, 115, 294), (295, 117, 294), (295, 297, 311), (295, 311, 117), (117, 311, 118), (299, 108, 118), (299, 118, 312), (312, 118, 311), (301, 299, 312), (313, 301, 312), (110, 301, 313), (110, 313, 119), (119, 313, 314), (119, 316, 121), (119, 314, 316), (120, 315, 112), (315, 303, 112), (315, 120, 123), (317, 315, 123), (124, 307, 306), (124, 306, 125), (125, 306, 318), (319, 309, 307), (319, 307, 127), (319, 127, 320), (124, 127, 307), (310, 309, 319), (121, 316, 128), (316, 321, 128), (322, 130, 323), (322, 317, 130), (317, 123, 130), (322, 323, 324), (125, 318, 132), (318, 325, 132), (127, 134, 320), (320, 134, 326), (329, 327, 328), (327, 329, 330), (332, 135, 128), (332, 128, 331), (331, 128, 321), (136, 323, 130), (137, 135, 332), (323, 136, 139), (323, 139, 324), (324, 139, 333), (132, 325, 140), (325, 334, 140), (134, 142, 326), (326, 142, 335), (337, 329, 328), (336, 337, 328), (338, 330, 329), (337, 338, 329), (332, 331, 339), (341, 339, 340), (143, 339, 341), (143, 332, 339), (143, 137, 332), (143, 341, 342), (143, 342, 139), (139, 342, 333), (140, 334, 145), (334, 343, 145), (344, 147, 345), (344, 335, 147), (335, 142, 147), (344, 345, 346), (348, 337, 336), (347, 348, 336), (349, 338, 337), (348, 349, 337), (352, 350, 351), (340, 350, 352), (341, 340, 352), (341, 352, 149), (341, 149, 148), (341, 148, 150), (341, 150, 342), (342, 150, 353), (145, 343, 151), (343, 354, 151), (345, 356, 355), (345, 147, 356), (147, 152, 356), (346, 345, 355), (153, 357, 358), (154, 153, 358), (357, 153, 156), (359, 357, 156), (157, 348, 347), (157, 347, 158), (158, 347, 360), (348, 157, 160), (348, 160, 361), (348, 361, 349), (361, 160, 362), (160, 162, 362), (352, 351, 363), (149, 352, 363), (149, 363, 163), (163, 363, 364), (353, 150, 163), (364, 353, 163), (151, 354, 164), (354, 365, 164), (152, 165, 356), (356, 165, 366), (154, 358, 166), (358, 367, 166), (369, 156, 168), (369, 368, 156), (368, 359, 156), (168, 170, 369), (158, 360, 370), (171, 158, 370), (362, 371, 361), (373, 172, 372), (172, 370, 372), (172, 171, 370), (174, 172, 373), (162, 173, 362), (173, 371, 362), (173, 374, 371), (176, 376, 375), (176, 375, 173), (173, 375, 374), (376, 378, 377), (375, 376, 377), (378, 380, 379), (377, 378, 379), (379, 380, 381), (382, 383, 177), (382, 177, 365), (365, 177, 164), (383, 382, 366), (383, 366, 178), (178, 366, 165), (166, 367, 384), (179, 166, 384), (369, 385, 368), (387, 180, 386), (180, 384, 386), (180, 179, 384), (385, 369, 170), (385, 170, 388), (180, 387, 170), (387, 388, 170), (373, 372, 389), (391, 389, 390), (181, 389, 391), (181, 373, 389), (181, 174, 373), (181, 376, 176), (181, 391, 376), (391, 392, 376), (378, 376, 393), (393, 376, 392), (182, 393, 183), (182, 380, 393), (380, 378, 393), (380, 182, 185), (380, 185, 381), (381, 185, 394), (177, 383, 186), (178, 186, 383), (387, 386, 395), (397, 188, 387), (397, 387, 395), (188, 187, 387), (388, 387, 396), (187, 396, 387), (396, 187, 190), (398, 396, 190), (391, 390, 399), (392, 391, 399), (400, 392, 399), (393, 392, 400), (401, 393, 400), (183, 393, 401), (183, 401, 191), (191, 401, 402), (394, 185, 191), (402, 394, 191), (192, 403, 404), (193, 192, 404), (403, 192, 195), (405, 403, 195), (188, 397, 196), (397, 406, 196), (407, 198, 408), (407, 398, 198), (398, 190, 198), (407, 408, 409), (199, 410, 200), (193, 404, 410), (193, 410, 199), (404, 411, 410), (203, 410, 202), (411, 202, 410), (405, 195, 202), (411, 405, 202), (196, 406, 412), (204, 196, 412), (198, 204, 412), (198, 412, 414), (198, 414, 408), (413, 414, 412), (415, 409, 205), (415, 205, 416), (409, 408, 205), (206, 205, 414), (408, 414, 205), (205, 208, 416), (209, 417, 210), (209, 200, 410), (209, 410, 417), (212, 213, 410), (213, 417, 410), (203, 212, 410), (414, 413, 418), (416, 419, 415), (206, 414, 420), (206, 420, 214), (420, 414, 418), (208, 419, 416), (208, 216, 419), (216, 421, 419), (421, 216, 218), (422, 421, 218), (219, 423, 424), (220, 219, 424), (426, 222, 223), (417, 425, 210), (425, 219, 210), (425, 423, 219), (425, 417, 213), (425, 213, 427), (222, 426, 213), (426, 427, 213), (214, 420, 428), (224, 214, 428), (225, 224, 429), (224, 428, 429), (422, 218, 432), (422, 432, 430), (218, 225, 432), (431, 432, 429), (225, 429, 432), (432, 227, 226), (432, 226, 430), (434, 433, 226), (433, 430, 226), (226, 229, 434), (437, 435, 436), (437, 439, 438), (435, 437, 438), (439, 231, 230), (439, 230, 438), (438, 230, 440), (233, 442, 441), (233, 441, 230), (230, 441, 440), (441, 442, 443), (220, 424, 444), (234, 220, 444), (426, 223, 234), (426, 234, 445), (445, 234, 444), (427, 426, 445), (432, 431, 446), (433, 434, 235), (433, 235, 446), (227, 432, 235), (432, 446, 235), (229, 235, 434), (437, 436, 447), (439, 437, 447), (448, 439, 447), (231, 439, 448), (231, 448, 236), (236, 448, 449), (442, 233, 236), (442, 236, 450), (450, 236, 449), (443, 442, 450), (453, 451, 452), (453, 455, 454), (451, 453, 454), (455, 457, 456), (454, 455, 456), (457, 239, 238), (457, 238, 456), (456, 238, 458), (460, 459, 458), (460, 458, 241), (241, 458, 238), (241, 243, 461), (460, 241, 461), (243, 244, 461), (464, 462, 463), (464, 466, 465), (462, 464, 465), (452, 465, 466), (452, 466, 453), (453, 466, 467), (455, 453, 468), (468, 453, 467), (457, 455, 469), (469, 455, 468), (239, 470, 247), (239, 457, 470), (457, 469, 470), (460, 471, 459), (248, 247, 470), (461, 471, 460), (461, 472, 471), (473, 250, 251), (254, 250, 473), (244, 253, 461), (253, 472, 461), (253, 474, 472), (474, 253, 256), (475, 474, 256), (257, 476, 477), (258, 257, 477), (259, 478, 257), (257, 478, 476), (260, 479, 464), (260, 464, 478), (260, 478, 259), (478, 464, 463), (466, 464, 480), (480, 464, 479), (467, 466, 481), (481, 466, 480), (468, 467, 482), (482, 467, 481), (469, 468, 483), (483, 468, 482), (470, 469, 484), (484, 469, 483), (248, 485, 261), (248, 470, 485), (470, 484, 485), (261, 473, 251), (261, 485, 473), (485, 486, 473), (254, 487, 262), (254, 473, 487), (473, 486, 487), (256, 488, 475), (256, 263, 488), (264, 262, 487), (488, 263, 265), (489, 488, 265), (268, 490, 491), (269, 268, 491), (477, 268, 258), (490, 268, 477), (270, 271, 492), (270, 479, 260), (270, 492, 479), (492, 493, 479), (480, 479, 494), (494, 479, 493), (481, 480, 495), (495, 480, 494), (482, 481, 496), (496, 481, 495), (483, 482, 497), (497, 482, 496), (484, 483, 498), (498, 483, 497), (485, 484, 499), (499, 484, 498), (486, 485, 500), (500, 485, 499), (487, 486, 501), (501, 486, 500), (264, 502, 272), (264, 487, 502), (487, 501, 502), (265, 503, 489), (265, 273, 503), (274, 272, 502), (276, 505, 504), (276, 504, 273), (273, 504, 503), (504, 505, 506), (277, 507, 508), (278, 277, 508), (491, 277, 269), (507, 277, 491), (280, 281, 509), (280, 492, 271), (280, 509, 492), (509, 510, 492), (493, 492, 511), (511, 492, 510), (494, 493, 512), (512, 493, 511), (495, 494, 513), (513, 494, 512), (496, 495, 514), (514, 495, 513), (497, 496, 515), (515, 496, 514), (498, 497, 516), (516, 497, 515), (499, 498, 517), (517, 498, 516), (500, 499, 518), (518, 499, 517), (501, 500, 519), (519, 500, 518), (502, 501, 520), (520, 501, 519), (274, 521, 282), (274, 502, 521), (502, 520, 521), (283, 505, 276), (284, 282, 521), (505, 283, 285), (505, 285, 506), (506, 285, 522), (278, 508, 286), (508, 523, 286), (287, 288, 524), (287, 509, 281), (287, 524, 509), (524, 525, 509), (510, 509, 526), (526, 509, 525), (511, 510, 527), (527, 510, 526), (512, 511, 528), (528, 511, 527), (513, 512, 529), (529, 512, 528), (514, 513, 530), (530, 513, 529), (515, 514, 531), (531, 514, 530), (516, 515, 532), (532, 515, 531), (517, 516, 533), (533, 516, 532), (518, 517, 534), (534, 517, 533), (519, 518, 535), (535, 518, 534), (520, 519, 536), (536, 519, 535), (521, 520, 537), (537, 520, 536), (284, 538, 289), (284, 521, 538), (521, 537, 538), (285, 539, 522), (285, 290, 539), (291, 289, 538), (539, 290, 292), (540, 539, 292), (543, 541, 542), (293, 543, 544), (293, 523, 543), (293, 286, 523), (541, 543, 523), (293, 524, 288), (293, 544, 524), (544, 545, 524), (525, 524, 546), (546, 524, 545), (526, 525, 547), (547, 525, 546), (549, 548, 527), (549, 527, 547), (547, 527, 526), (548, 550, 551), (548, 551, 527), (527, 551, 528), (553, 552, 529), (553, 529, 551), (551, 529, 528), (530, 529, 297), (530, 297, 296), (529, 552, 297), (555, 297, 554), (552, 554, 297), (557, 554, 556), (557, 555, 554), (531, 530, 298), (530, 296, 298), (559, 556, 558), (559, 557, 556), (532, 531, 300), (531, 298, 300), (532, 302, 533), (532, 300, 302), (559, 558, 560), (561, 534, 533), (561, 533, 303), (561, 303, 562), (302, 303, 533), (561, 563, 564), (561, 564, 534), (534, 564, 535), (536, 535, 565), (565, 535, 564), (537, 536, 566), (566, 536, 565), (538, 537, 567), (567, 537, 566), (291, 568, 304), (291, 538, 568), (538, 567, 568), (304, 568, 306), (292, 305, 569), (292, 569, 540), (569, 305, 570), (305, 308, 571), (570, 305, 571), (308, 310, 571), (573, 543, 542), (572, 573, 542), (544, 543, 574), (574, 543, 573), (545, 544, 575), (575, 544, 574), (546, 545, 576), (576, 545, 575), (547, 546, 577), (577, 546, 576), (578, 549, 547), (578, 547, 579), (579, 547, 577), (581, 580, 551), (581, 551, 579), (550, 578, 551), (578, 579, 551), (553, 551, 580), (297, 555, 311), (312, 311, 555), (557, 312, 555), (313, 312, 557), (559, 313, 557), (559, 560, 582), (559, 582, 313), (313, 582, 314), (314, 584, 316), (314, 582, 584), (315, 583, 303), (583, 562, 303), (583, 315, 564), (583, 564, 563), (315, 317, 564), (585, 564, 586), (317, 586, 564), (585, 587, 588), (585, 588, 564), (564, 588, 565), (566, 565, 589), (589, 565, 588), (567, 566, 590), (590, 566, 589), (568, 567, 591), (591, 567, 590), (306, 591, 318), (306, 568, 591), (569, 570, 592), (319, 320, 593), (319, 593, 570), (319, 570, 571), (570, 593, 592), (310, 319, 571), (596, 594, 595), (572, 594, 596), (572, 596, 573), (573, 596, 597), (574, 573, 598), (598, 573, 597), (575, 574, 599), (599, 574, 598), (576, 575, 600), (600, 575, 599), (577, 576, 601), (601, 576, 600), (603, 602, 579), (603, 579, 601), (601, 579, 577), (581, 579, 602), (604, 605, 321), (604, 321, 584), (584, 321, 316), (322, 606, 605), (322, 605, 586), (322, 586, 317), (604, 586, 605), (608, 588, 322), (608, 322, 324), (588, 587, 322), (606, 322, 607), (587, 607, 322), (589, 588, 609), (609, 588, 608), (590, 589, 610), (610, 589, 609), (591, 590, 611), (611, 590, 610), (318, 611, 325), (591, 611, 318), (320, 326, 593), (593, 326, 612), (614, 596, 595), (613, 614, 595), (597, 596, 615), (615, 596, 614), (598, 597, 616), (616, 597, 615), (599, 598, 617), (617, 598, 616), (600, 599, 618), (618, 599, 617), (601, 600, 619), (619, 600, 618), (620, 603, 327), (620, 327, 621), (603, 601, 327), (328, 327, 619), (601, 619, 327), (327, 330, 621), (605, 622, 331), (321, 605, 331), (624, 606, 623), (624, 622, 606), (622, 605, 606), (608, 333, 625), (608, 324, 333), (606, 607, 623), (609, 608, 626), (626, 608, 625), (610, 609, 627), (627, 609, 626), (611, 610, 628), (628, 610, 627), (325, 628, 334), (611, 628, 325), (326, 335, 612), (612, 335, 629), (631, 614, 613), (630, 631, 613), (615, 614, 632), (632, 614, 631), (616, 615, 633), (633, 615, 632), (617, 616, 634), (634, 616, 633), (618, 617, 635), (635, 617, 634), (619, 618, 636), (636, 618, 635), (328, 619, 336), (336, 619, 636), (620, 621, 638), (620, 638, 637), (330, 338, 638), (621, 330, 638), (331, 622, 339), (622, 340, 339), (622, 624, 340), (624, 639, 340), (625, 342, 640), (333, 342, 625), (626, 625, 641), (641, 625, 640), (627, 626, 642), (642, 626, 641), (628, 627, 643), (643, 627, 642), (334, 643, 343), (628, 643, 334), (645, 335, 344), (645, 644, 335), (644, 629, 335), (344, 346, 645), (647, 631, 630), (646, 647, 630), (632, 631, 648), (648, 631, 647), (633, 632, 649), (649, 632, 648), (634, 633, 650), (650, 633, 649), (635, 634, 651), (651, 634, 650), (636, 635, 652), (652, 635, 651), (336, 636, 347), (347, 636, 652), (637, 638, 654), (637, 654, 653), (338, 349, 654), (638, 338, 654), (350, 655, 351), (350, 656, 655), (350, 340, 656), (340, 639, 656), (640, 353, 657), (342, 353, 640), (641, 640, 658), (658, 640, 657), (642, 641, 659), (659, 641, 658), (643, 642, 660), (660, 642, 659), (343, 660, 354), (643, 660, 343), (355, 644, 645), (355, 356, 644), (356, 661, 644), (346, 355, 645), (662, 663, 358), (662, 358, 646), (357, 647, 358), (647, 646, 358), (664, 663, 662), (359, 665, 357), (665, 647, 357), (665, 648, 647), (649, 648, 666), (666, 648, 665), (650, 649, 667), (667, 649, 666), (651, 650, 668), (668, 650, 667), (652, 651, 669), (669, 651, 668), (347, 669, 360), (347, 652, 669), (653, 654, 670), (670, 654, 349), (670, 349, 671), (671, 349, 361), (674, 363, 351), (674, 351, 673), (655, 672, 351), (672, 673, 351), (363, 675, 364), (363, 674, 675), (672, 655, 656), (364, 657, 353), (364, 675, 657), (675, 676, 657), (658, 657, 677), (677, 657, 676), (659, 658, 678), (678, 658, 677), (660, 659, 679), (679, 659, 678), (354, 679, 365), (660, 679, 354), (356, 366, 661), (661, 366, 680), (663, 681, 367), (358, 663, 367), (664, 681, 663), (664, 682, 681), (359, 368, 665), (368, 683, 665), (666, 665, 684), (684, 665, 683), (667, 666, 685), (685, 666, 684), (668, 667, 686), (686, 667, 685), (669, 668, 687), (687, 668, 686), (360, 688, 370), (360, 669, 688), (669, 687, 688), (361, 689, 671), (361, 371, 689), (372, 370, 688), (691, 690, 689), (691, 689, 374), (374, 689, 371), (374, 375, 692), (691, 374, 692), (375, 377, 693), (692, 375, 693), (377, 379, 694), (693, 377, 694), (696, 694, 379), (696, 379, 695), (381, 697, 379), (697, 695, 379), (673, 695, 697), (673, 697, 674), (674, 697, 698), (675, 674, 699), (699, 674, 698), (676, 675, 700), (700, 675, 699), (677, 676, 701), (701, 676, 700), (678, 677, 702), (702, 677, 701), (679, 678, 703), (703, 678, 702), (365, 679, 703), (365, 703, 704), (365, 704, 382), (704, 703, 705), (680, 366, 382), (704, 680, 382), (367, 681, 384), (385, 683, 368), (386, 384, 682), (386, 682, 706), (682, 384, 681), (707, 684, 683), (707, 683, 388), (707, 388, 708), (385, 388, 683), (707, 709, 710), (707, 710, 684), (684, 710, 685), (686, 685, 711), (711, 685, 710), (687, 686, 712), (712, 686, 711), (688, 687, 713), (713, 687, 712), (372, 688, 713), (372, 713, 714), (372, 714, 389), (714, 713, 715), (714, 390, 389), (714, 717, 390), (716, 690, 691), (692, 716, 691), (718, 716, 692), (693, 718, 692), (719, 718, 693), (694, 719, 693), (720, 719, 694), (697, 394, 721), (697, 381, 394), (694, 696, 720), (698, 697, 722), (722, 697, 721), (699, 698, 723), (723, 698, 722), (700, 699, 724), (724, 699, 723), (701, 700, 725), (725, 700, 724), (702, 701, 726), (726, 701, 725), (703, 702, 727), (727, 702, 726), (728, 705, 703), (727, 728, 703), (386, 706, 729), (395, 386, 729), (395, 731, 397), (395, 729, 731), (396, 730, 388), (730, 708, 388), (398, 732, 710), (398, 710, 730), (398, 730, 396), (730, 710, 709), (711, 710, 733), (733, 710, 732), (712, 711, 734), (734, 711, 733), (713, 712, 735), (735, 712, 734), (736, 715, 713), (736, 713, 737), (737, 713, 735), (399, 737, 738), (399, 717, 737), (399, 390, 717), (736, 737, 717), (399, 739, 400), (738, 739, 399), (400, 740, 401), (739, 740, 400), (401, 741, 402), (740, 741, 401), (402, 721, 394), (402, 741, 721), (741, 742, 721), (722, 721, 743), (743, 721, 742), (723, 722, 744), (744, 722, 743), (724, 723, 745), (745, 723, 744), (725, 724, 746), (746, 724, 745), (726, 725, 747), (747, 725, 746), (403, 747, 404), (403, 727, 747), (727, 726, 747), (727, 403, 405), (727, 405, 728), (728, 405, 748), (397, 731, 406), (731, 749, 406), (398, 407, 732), (409, 732, 407), (409, 750, 732), (750, 733, 732), (734, 733, 751), (751, 733, 750), (735, 734, 752), (752, 734, 751), (737, 735, 753), (753, 735, 752), (738, 737, 754), (754, 737, 753), (739, 738, 755), (755, 738, 754), (740, 739, 756), (756, 739, 755), (741, 740, 757), (757, 740, 756), (742, 741, 758), (758, 741, 757), (743, 742, 759), (759, 742, 758), (744, 743, 760), (760, 743, 759), (745, 744, 761), (761, 744, 760), (746, 745, 762), (762, 745, 761), (747, 746, 763), (763, 746, 762), (404, 747, 763), (404, 763, 764), (404, 764, 411), (764, 763, 765), (748, 405, 411), (764, 748, 411), (406, 749, 766), (412, 406, 766), (766, 413, 412), (767, 413, 766), (750, 415, 768), (409, 415, 750), (751, 750, 769), (769, 750, 768), (752, 751, 770), (770, 751, 769), (753, 752, 771), (771, 752, 770), (754, 753, 772), (772, 753, 771), (755, 754, 773), (773, 754, 772), (756, 755, 774), (774, 755, 773), (757, 756, 775), (775, 756, 774), (758, 757, 776), (776, 757, 775), (759, 758, 777), (777, 758, 776), (760, 759, 778), (778, 759, 777), (761, 760, 779), (779, 760, 778), (762, 761, 780), (780, 761, 779), (763, 762, 781), (781, 762, 780), (782, 765, 763), (781, 782, 763), (413, 767, 783), (418, 413, 783), (420, 783, 784), (420, 418, 783), (415, 419, 768), (421, 768, 419), (769, 768, 421), (422, 769, 421), (422, 785, 769), (785, 770, 769), (771, 770, 786), (786, 770, 785), (772, 771, 787), (787, 771, 786), (773, 772, 788), (788, 772, 787), (774, 773, 789), (789, 773, 788), (775, 774, 790), (790, 774, 789), (776, 775, 791), (791, 775, 790), (777, 776, 792), (792, 776, 791), (778, 777, 793), (793, 777, 792), (423, 793, 424), (423, 779, 793), (779, 778, 793), (425, 779, 423), (425, 780, 779), (794, 796, 795), (794, 797, 427), (794, 427, 796), (797, 781, 427), (425, 427, 780), (781, 780, 427), (782, 781, 797), (420, 784, 798), (428, 420, 798), (429, 428, 799), (428, 798, 799), (431, 799, 800), (431, 429, 799), (422, 430, 785), (801, 786, 785), (801, 785, 433), (801, 433, 802), (430, 433, 785), (801, 803, 804), (801, 804, 786), (786, 804, 787), (788, 787, 805), (805, 787, 804), (435, 805, 436), (435, 789, 805), (789, 788, 805), (438, 789, 435), (790, 789, 438), (440, 790, 438), (440, 791, 790), (806, 808, 807), (810, 806, 809), (810, 808, 806), (792, 791, 441), (791, 440, 441), (809, 811, 443), (809, 443, 810), (811, 793, 443), (441, 443, 792), (793, 792, 443), (424, 793, 811), (424, 811, 444), (444, 811, 812), (795, 796, 445), (795, 445, 812), (812, 445, 444), (427, 445, 796), (431, 800, 813), (446, 431, 813), (802, 433, 446), (813, 802, 446), (804, 803, 814), (805, 804, 814), (815, 805, 814), (436, 805, 815), (436, 815, 447), (447, 815, 816), (448, 447, 817), (447, 816, 817), (807, 808, 449), (807, 449, 817), (817, 449, 448), (450, 449, 808), (810, 450, 808), (443, 450, 810), (451, 818, 452), (451, 454, 819), (818, 451, 819), (454, 456, 820), (819, 454, 820), (456, 458, 821), (820, 456, 821), (458, 459, 821), (462, 822, 463), (824, 822, 462), (824, 462, 823), (823, 462, 465), (818, 465, 452), (818, 825, 465), (825, 823, 465), (819, 825, 818), (826, 825, 819), (820, 826, 819), (827, 826, 820), (821, 827, 820), (828, 827, 821), (459, 828, 821), (459, 471, 828), (471, 829, 828), (831, 830, 829), (831, 829, 472), (472, 829, 471), (472, 474, 832), (831, 472, 832), (474, 475, 832), (476, 833, 477), (476, 478, 834), (833, 476, 834), (478, 836, 834), (463, 836, 478), (463, 835, 836), (463, 822, 835), (824, 835, 822), (831, 837, 830), (832, 837, 831), (838, 837, 832), (840, 839, 838), (488, 840, 838), (488, 838, 832), (488, 832, 475), (488, 489, 840), (490, 841, 491), (490, 843, 841), (477, 843, 490), (477, 842, 843), (477, 833, 842), (834, 842, 833), (844, 842, 834), (836, 844, 834), (840, 845, 839), (847, 846, 845), (503, 847, 845), (503, 845, 840), (503, 840, 489), (503, 504, 848), (847, 503, 848), (504, 506, 848), (507, 849, 508), (507, 491, 841), (507, 841, 849), (849, 841, 850), (851, 841, 843), (850, 841, 851), (847, 852, 846), (852, 854, 853), (852, 847, 854), (847, 848, 854), (506, 522, 854), (848, 506, 854), (849, 855, 523), (508, 849, 523), (857, 850, 856), (857, 855, 850), (855, 849, 850), (851, 856, 850), (854, 858, 853), (860, 859, 858), (539, 860, 858), (539, 858, 854), (539, 854, 522), (539, 540, 860), (541, 861, 542), (541, 863, 861), (523, 863, 541), (523, 862, 863), (523, 855, 862), (857, 862, 855), (548, 549, 864), (550, 548, 864), (867, 866, 865), (867, 552, 553), (867, 865, 552), (865, 868, 552), (554, 552, 869), (552, 868, 869), (556, 554, 870), (554, 869, 870), (558, 556, 871), (556, 870, 871), (560, 872, 873), (560, 558, 872), (558, 871, 872), (875, 561, 562), (874, 873, 872), (561, 875, 563), (860, 876, 859), (876, 860, 540), (876, 540, 877), (877, 540, 569), (861, 878, 879), (861, 879, 542), (542, 879, 572), (863, 878, 861), (864, 549, 578), (880, 882, 881), (867, 880, 866), (867, 882, 880), (867, 580, 882), (581, 882, 580), (550, 864, 578), (553, 580, 867), (560, 873, 582), (582, 884, 584), (582, 883, 884), (582, 873, 883), (874, 883, 873), (562, 583, 875), (585, 586, 886), (583, 563, 875), (885, 884, 883), (585, 886, 587), (888, 569, 592), (888, 887, 569), (887, 877, 569), (592, 593, 888), (594, 889, 595), (594, 890, 889), (594, 572, 890), (572, 879, 890), (602, 881, 882), (602, 603, 881), (603, 891, 881), (581, 602, 882), (584, 884, 604), (885, 892, 604), (885, 604, 884), (892, 893, 604), (586, 604, 886), (893, 886, 604), (587, 893, 607), (886, 893, 587), (895, 887, 888), (894, 887, 895), (593, 612, 895), (888, 593, 895), (889, 896, 613), (595, 889, 613), (897, 889, 890), (896, 889, 897), (603, 620, 891), (891, 620, 898), (899, 900, 624), (899, 624, 892), (623, 893, 624), (893, 892, 624), (623, 607, 893), (900, 899, 901), (903, 894, 895), (902, 894, 903), (612, 629, 903), (895, 612, 903), (896, 904, 630), (613, 896, 630), (905, 896, 897), (904, 896, 905), (620, 637, 898), (898, 637, 906), (900, 907, 639), (624, 900, 639), (908, 900, 901), (907, 900, 908), (910, 902, 903), (909, 902, 910), (629, 644, 910), (903, 629, 910), (904, 911, 646), (630, 904, 646), (912, 904, 905), (911, 904, 912), (637, 653, 906), (906, 653, 913), (907, 914, 656), (639, 907, 656), (915, 907, 908), (914, 907, 915), (917, 909, 910), (916, 909, 917), (644, 661, 917), (910, 644, 917), (646, 911, 662), (911, 664, 662), (911, 912, 664), (912, 918, 664), (920, 653, 670), (920, 919, 653), (919, 913, 653), (670, 671, 920), (672, 921, 673), (672, 923, 921), (656, 923, 672), (656, 922, 923), (656, 914, 922), (915, 922, 914), (925, 916, 917), (924, 916, 925), (661, 680, 925), (917, 661, 925), (926, 927, 682), (926, 682, 918), (918, 682, 664), (926, 928, 927), (920, 929, 919), (931, 930, 929), (689, 931, 929), (689, 929, 920), (689, 920, 671), (689, 690, 931), (695, 932, 696), (695, 934, 932), (673, 934, 695), (673, 933, 934), (673, 921, 933), (923, 933, 921), (704, 924, 925), (704, 705, 924), (705, 935, 924), (680, 704, 925), (927, 936, 706), (682, 927, 706), (937, 927, 928), (937, 936, 927), (708, 938, 707), (707, 938, 709), (714, 715, 940), (931, 939, 930), (716, 931, 690), (716, 939, 931), (716, 942, 939), (941, 939, 942), (717, 714, 940), (716, 718, 943), (942, 716, 943), (718, 719, 944), (943, 718, 944), (719, 720, 945), (944, 719, 945), (720, 947, 945), (696, 947, 720), (696, 946, 947), (696, 932, 946), (934, 946, 932), (705, 728, 935), (935, 728, 948), (706, 936, 729), (729, 950, 731), (729, 949, 950), (729, 936, 949), (937, 949, 936), (708, 730, 938), (730, 709, 938), (950, 949, 951), (715, 736, 940), (942, 952, 941), (717, 940, 736), (943, 952, 942), (953, 952, 943), (944, 953, 943), (954, 953, 944), (945, 954, 944), (955, 954, 945), (947, 955, 945), (958, 957, 956), (958, 956, 948), (958, 948, 748), (748, 948, 728), (950, 959, 749), (731, 950, 749), (960, 950, 951), (960, 961, 950), (961, 959, 950), (960, 962, 961), (965, 964, 963), (957, 965, 963), (958, 965, 957), (958, 765, 965), (958, 764, 765), (748, 764, 958), (749, 959, 766), (767, 766, 959), (767, 959, 966), (966, 959, 961), (967, 961, 962), (967, 968, 961), (968, 966, 961), (967, 969, 968), (972, 971, 970), (964, 972, 970), (964, 965, 972), (965, 973, 972), (765, 782, 973), (965, 765, 973), (767, 966, 783), (784, 783, 966), (784, 966, 974), (974, 966, 968), (975, 968, 969), (975, 976, 968), (976, 974, 968), (975, 977, 976), (980, 979, 978), (971, 980, 978), (972, 980, 971), (972, 795, 980), (972, 794, 795), (797, 794, 972), (973, 797, 972), (782, 797, 973), (784, 974, 798), (799, 798, 974), (976, 799, 974), (800, 981, 982), (799, 981, 800), (799, 977, 981), (799, 976, 977), (982, 801, 802), (982, 981, 801), (981, 983, 801), (803, 984, 985), (803, 801, 984), (801, 983, 984), (985, 986, 987), (984, 986, 985), (987, 988, 989), (986, 988, 987), (989, 990, 991), (988, 990, 989), (991, 806, 807), (991, 990, 806), (990, 992, 806), (809, 806, 993), (806, 992, 993), (811, 809, 994), (809, 993, 994), (979, 980, 812), (979, 812, 994), (994, 812, 811), (795, 812, 980), (800, 982, 813), (802, 813, 982), (803, 985, 814), (815, 814, 985), (987, 815, 985), (816, 815, 987), (989, 816, 987), (817, 816, 989), (991, 817, 989), (807, 817, 991), (823, 995, 824), (823, 825, 996), (995, 823, 996), (825, 826, 997), (996, 825, 997), (826, 827, 998), (997, 826, 998), (827, 828, 999), (998, 827, 999), (828, 829, 1000), (999, 828, 1000), (829, 830, 1000), (835, 1001, 836), (835, 824, 995), (835, 995, 1001), (1001, 995, 1002), (996, 1003, 995), (1003, 1002, 995), (997, 1004, 996), (1004, 1003, 996), (998, 1005, 997), (1005, 1004, 997), (999, 1006, 998), (1006, 1005, 998), (1000, 1007, 999), (1007, 1006, 999), (830, 837, 1008), (830, 1008, 1000), (1000, 1008, 1007), (837, 838, 1009), (1008, 837, 1009), (838, 839, 1009), (842, 1010, 843), (842, 844, 1011), (1010, 842, 1011), (844, 836, 1001), (844, 1001, 1011), (1011, 1001, 1012), (1002, 1013, 1001), (1013, 1012, 1001), (1003, 1014, 1002), (1014, 1013, 1002), (1004, 1015, 1003), (1015, 1014, 1003), (1005, 1016, 1004), (1016, 1015, 1004), (1006, 1017, 1005), (1017, 1016, 1005), (1007, 1018, 1006), (1018, 1017, 1006), (1008, 1019, 1007), (1019, 1018, 1007), (1009, 1020, 1008), (1020, 1019, 1008), (839, 845, 1021), (839, 1021, 1009), (1009, 1021, 1020), (845, 846, 1021), (1010, 1022, 851), (843, 1010, 851), (1011, 1023, 1010), (1023, 1022, 1010), (1012, 1024, 1011), (1024, 1023, 1011), (1013, 1025, 1012), (1025, 1024, 1012), (1014, 1026, 1013), (1026, 1025, 1013), (1015, 1027, 1014), (1027, 1026, 1014), (1016, 1028, 1015), (1028, 1027, 1015), (1017, 1029, 1016), (1029, 1028, 1016), (1018, 1030, 1017), (1030, 1029, 1017), (1019, 1031, 1018), (1031, 1030, 1018), (1020, 1032, 1019), (1032, 1031, 1019), (1021, 1033, 1020), (1033, 1032, 1020), (846, 852, 1034), (846, 1034, 1021), (1021, 1034, 1033), (852, 853, 1034), (856, 1035, 857), (856, 851, 1022), (856, 1022, 1035), (1035, 1022, 1036), (1023, 1037, 1022), (1037, 1036, 1022), (1024, 1038, 1023), (1038, 1037, 1023), (1025, 1039, 1024), (1039, 1038, 1024), (1026, 1040, 1025), (1040, 1039, 1025), (1027, 1041, 1026), (1041, 1040, 1026), (1028, 1042, 1027), (1042, 1041, 1027), (1029, 1043, 1028), (1043, 1042, 1028), (1030, 1044, 1029), (1044, 1043, 1029), (1031, 1045, 1030), (1045, 1044, 1030), (1032, 1046, 1031), (1046, 1045, 1031), (1033, 1047, 1032), (1047, 1046, 1032), (1034, 1048, 1033), (1048, 1047, 1033), (853, 858, 1049), (853, 1049, 1034), (1034, 1049, 1048), (858, 859, 1049), (862, 1050, 863), (862, 857, 1035), (862, 1035, 1050), (1050, 1035, 1051), (1036, 1052, 1035), (1052, 1051, 1035), (1037, 1053, 1036), (1053, 1052, 1036), (1038, 1054, 1037), (1054, 1053, 1037), (865, 866, 1054), (865, 1054, 1039), (1039, 1054, 1038), (868, 865, 1039), (1040, 868, 1039), (869, 868, 1040), (1041, 869, 1040), (870, 869, 1041), (1042, 870, 1041), (871, 870, 1042), (1043, 871, 1042), (872, 871, 1043), (1044, 872, 1043), (874, 872, 1044), (874, 1044, 1055), (1055, 1044, 1045), (1046, 1056, 1045), (1056, 1055, 1045), (1047, 1057, 1046), (1057, 1056, 1046), (1048, 1058, 1047), (1058, 1057, 1047), (1049, 1059, 1048), (1059, 1058, 1048), (859, 876, 1060), (859, 1060, 1049), (1049, 1060, 1059), (876, 877, 1060), (878, 1061, 879), (878, 863, 1050), (878, 1050, 1061), (1061, 1050, 1062), (1051, 1063, 1050), (1063, 1062, 1050), (1052, 1064, 1051), (1064, 1063, 1051), (1053, 1065, 1052), (1065, 1064, 1052), (880, 881, 1065), (880, 1065, 1054), (1054, 1065, 1053), (866, 880, 1054), (874, 1055, 883), (885, 883, 1055), (885, 1055, 1066), (1066, 1055, 1056), (1057, 1067, 1056), (1067, 1066, 1056), (1058, 1068, 1057), (1068, 1067, 1057), (1059, 1069, 1058), (1069, 1068, 1058), (1060, 1070, 1059), (1070, 1069, 1059), (877, 887, 1070), (1060, 877, 1070), (1061, 1071, 890), (879, 1061, 890), (1062, 1072, 1061), (1072, 1071, 1061), (1063, 1073, 1062), (1073, 1072, 1062), (1064, 1074, 1063), (1074, 1073, 1063), (1065, 1075, 1064), (1075, 1074, 1064), (881, 891, 1075), (1065, 881, 1075), (1066, 1076, 892), (885, 1066, 892), (1067, 1077, 1066), (1077, 1076, 1066), (1068, 1078, 1067), (1078, 1077, 1067), (1069, 1079, 1068), (1079, 1078, 1068), (1070, 1080, 1069), (1080, 1079, 1069), (887, 894, 1080), (1070, 887, 1080), (1071, 1081, 897), (890, 1071, 897), (1072, 1082, 1071), (1082, 1081, 1071), (1073, 1083, 1072), (1083, 1082, 1072), (1074, 1084, 1073), (1084, 1083, 1073), (1075, 1085, 1074), (1085, 1084, 1074), (891, 898, 1085), (1075, 891, 1085), (892, 1076, 899), (901, 899, 1076), (901, 1076, 1086), (1086, 1076, 1077), (1078, 1087, 1077), (1087, 1086, 1077), (1079, 1088, 1078), (1088, 1087, 1078), (1080, 1089, 1079), (1089, 1088, 1079), (894, 902, 1089), (1080, 894, 1089), (1081, 1090, 905), (897, 1081, 905), (1082, 1091, 1081), (1091, 1090, 1081), (1083, 1092, 1082), (1092, 1091, 1082), (1084, 1093, 1083), (1093, 1092, 1083), (1085, 1094, 1084), (1094, 1093, 1084), (898, 906, 1094), (1085, 898, 1094), (1086, 1095, 908), (901, 1086, 908), (1087, 1096, 1086), (1096, 1095, 1086), (1088, 1097, 1087), (1097, 1096, 1087), (1089, 1098, 1088), (1098, 1097, 1088), (902, 909, 1098), (1089, 902, 1098), (1090, 1099, 912), (905, 1090, 912), (1091, 1100, 1090), (1100, 1099, 1090), (1092, 1101, 1091), (1101, 1100, 1091), (1093, 1102, 1092), (1102, 1101, 1092), (1094, 1103, 1093), (1103, 1102, 1093), (906, 913, 1103), (1094, 906, 1103), (1095, 1104, 915), (908, 1095, 915), (1096, 1105, 1095), (1105, 1104, 1095), (1097, 1106, 1096), (1106, 1105, 1096), (1098, 1107, 1097), (1107, 1106, 1097), (909, 916, 1107), (1098, 909, 1107), (1099, 1108, 918), (912, 1099, 918), (1100, 1109, 1099), (1109, 1108, 1099), (1101, 1110, 1100), (1110, 1109, 1100), (1102, 1111, 1101), (1111, 1110, 1101), (1103, 1112, 1102), (1112, 1111, 1102), (913, 919, 1112), (1103, 913, 1112), (922, 1113, 923), (922, 915, 1104), (922, 1104, 1113), (1113, 1104, 1114), (1105, 1115, 1104), (1115, 1114, 1104), (1106, 1116, 1105), (1116, 1115, 1105), (1107, 1117, 1106), (1117, 1116, 1106), (916, 924, 1117), (1107, 916, 1117), (918, 1108, 926), (928, 926, 1108), (928, 1108, 1118), (1118, 1108, 1109), (1110, 1119, 1109), (1119, 1118, 1109), (1111, 1120, 1110), (1120, 1119, 1110), (1112, 1121, 1111), (1121, 1120, 1111), (919, 929, 1122), (919, 1122, 1112), (1112, 1122, 1121), (929, 930, 1122), (933, 1123, 934), (933, 923, 1113), (933, 1113, 1123), (1123, 1113, 1124), (1114, 1125, 1113), (1125, 1124, 1113), (1115, 1126, 1114), (1126, 1125, 1114), (1116, 1127, 1115), (1127, 1126, 1115), (1117, 1128, 1116), (1128, 1127, 1116), (924, 935, 1128), (1117, 924, 1128), (1118, 1129, 937), (928, 1118, 937), (1119, 1130, 1118), (1130, 1129, 1118), (1120, 1131, 1119), (1131, 1130, 1119), (1121, 1132, 1120), (1132, 1131, 1120), (1122, 1133, 1121), (1133, 1132, 1121), (930, 939, 1134), (930, 1134, 1122), (1122, 1134, 1133), (939, 941, 1134), (946, 1135, 947), (946, 934, 1123), (946, 1123, 1135), (1135, 1123, 1136), (1124, 1137, 1123), (1137, 1136, 1123), (1125, 1138, 1124), (1138, 1137, 1124), (1126, 1139, 1125), (1139, 1138, 1125), (1127, 1140, 1126), (1140, 1139, 1126), (1128, 1141, 1127), (1141, 1140, 1127), (935, 948, 1141), (1128, 935, 1141), (937, 1129, 949), (951, 949, 1129), (951, 1129, 1142), (1142, 1129, 1130), (1131, 1143, 1130), (1143, 1142, 1130), (1132, 1144, 1131), (1144, 1143, 1131), (1133, 1145, 1132), (1145, 1144, 1132), (1134, 1146, 1133), (1146, 1145, 1133), (941, 952, 1147), (941, 1147, 1134), (1134, 1147, 1146), (952, 953, 1148), (1147, 952, 1148), (953, 954, 1149), (1148, 953, 1149), (954, 955, 1150), (1149, 954, 1150), (955, 947, 1135), (955, 1135, 1150), (1150, 1135, 1151), (1136, 1152, 1135), (1152, 1151, 1135), (1137, 1153, 1136), (1153, 1152, 1136), (1138, 1154, 1137), (1154, 1153, 1137), (1139, 1155, 1138), (1155, 1154, 1138), (1140, 1156, 1139), (1156, 1155, 1139), (956, 957, 1156), (956, 1156, 1141), (1141, 1156, 1140), (948, 956, 1141), (951, 1142, 960), (962, 960, 1142), (962, 1142, 1157), (1157, 1142, 1143), (1144, 1158, 1143), (1158, 1157, 1143), (1145, 1159, 1144), (1159, 1158, 1144), (1146, 1160, 1145), (1160, 1159, 1145), (1147, 1161, 1146), (1161, 1160, 1146), (1148, 1162, 1147), (1162, 1161, 1147), (1149, 1163, 1148), (1163, 1162, 1148), (1150, 1164, 1149), (1164, 1163, 1149), (1151, 1165, 1150), (1165, 1164, 1150), (1152, 1166, 1151), (1166, 1165, 1151), (1153, 1167, 1152), (1167, 1166, 1152), (1154, 1168, 1153), (1168, 1167, 1153), (1155, 1169, 1154), (1169, 1168, 1154), (963, 964, 1169), (963, 1169, 1156), (1156, 1169, 1155), (957, 963, 1156), (962, 1157, 967), (969, 967, 1157), (969, 1157, 1170), (1170, 1157, 1158), (1159, 1171, 1158), (1171, 1170, 1158), (1160, 1172, 1159), (1172, 1171, 1159), (1161, 1173, 1160), (1173, 1172, 1160), (1162, 1174, 1161), (1174, 1173, 1161), (1163, 1175, 1162), (1175, 1174, 1162), (1164, 1176, 1163), (1176, 1175, 1163), (1165, 1177, 1164), (1177, 1176, 1164), (1166, 1178, 1165), (1178, 1177, 1165), (1167, 1179, 1166), (1179, 1178, 1166), (1168, 1180, 1167), (1180, 1179, 1167), (970, 971, 1180), (970, 1180, 1169), (1169, 1180, 1168), (964, 970, 1169), (969, 1170, 975), (977, 975, 1170), (977, 1170, 1181), (1181, 1170, 1171), (1172, 1182, 1171), (1182, 1181, 1171), (1173, 1183, 1172), (1183, 1182, 1172), (1174, 1184, 1173), (1184, 1183, 1173), (1175, 1185, 1174), (1185, 1184, 1174), (1176, 1186, 1175), (1186, 1185, 1175), (1177, 1187, 1176), (1187, 1186, 1176), (1178, 1188, 1177), (1188, 1187, 1177), (1179, 1189, 1178), (1189, 1188, 1178), (978, 979, 1189), (978, 1189, 1180), (1180, 1189, 1179), (971, 978, 1180), (977, 1181, 981), (983, 981, 1181), (1182, 983, 1181), (984, 983, 1182), (1183, 984, 1182), (986, 984, 1183), (1184, 986, 1183), (988, 986, 1184), (1185, 988, 1184), (990, 988, 1185), (1186, 990, 1185), (992, 990, 1186), (1187, 992, 1186), (993, 992, 1187), (1188, 993, 1187), (994, 993, 1188), (1189, 994, 1188), (979, 994, 1189)])
me_cube.polygons.foreach_set('use_smooth', [True] * 2388)
me_cube.materials.append(mat_chocolate)
me_cube.use_remesh_preserve_volume = False
me_cube.use_remesh_preserve_attributes = False
me_cube.use_mirror_vertex_groups = False
me_cube.update()

# ---- curves / text
cu_beziercircle = bpy.data.curves.new('BezierCircle', 'CURVE')
cu_beziercircle.dimensions = '3D'
_sp = cu_beziercircle.splines.new('BEZIER'); _sp.bezier_points.add(3)
_sp.bezier_points.foreach_set('co', [-1.0, 0.0, 0.0, 0.0, 1.0, 0.0, 1.0, 0.0, 0.0, 0.0, -1.0, 0.0])
_sp.bezier_points.foreach_set('handle_left', [-1.0, -0.5521, 0.0, -0.5521, 1.0, 0.0, 1.0, 0.5521, 0.0, 0.5521, -1.0, 0.0])
_sp.bezier_points.foreach_set('handle_right', [-1.0, 0.5521, 0.0, 0.5521, 1.0, 0.0, 1.0, -0.5521, 0.0, -0.5521, -1.0, 0.0])
for _p, _l, _r in zip(_sp.bezier_points, ['AUTO', 'AUTO', 'AUTO', 'AUTO'], ['AUTO', 'AUTO', 'AUTO', 'AUTO']): _p.handle_left_type = _l; _p.handle_right_type = _r
_sp.order_u = 0
_sp.order_v = 0
_sp.use_cyclic_u = True
cu_beziercircle.use_path = True
cu_beziercircle.use_path_clamp = True
cu_beziercircle.bevel_resolution = 0
cu_beziercircle.fill_mode = 'HALF'
cu_beziercurve_004 = bpy.data.curves.new('BezierCurve.004', 'CURVE')
cu_beziercurve_004.dimensions = '2D'
_sp = cu_beziercurve_004.splines.new('BEZIER'); _sp.bezier_points.add(1)
_sp.bezier_points.foreach_set('co', [-0.1916, 0.0, 0.0, 0.1085, 0.0, 0.0])
_sp.bezier_points.foreach_set('handle_left', [-0.341, -0.001085, 0.0, 0.03859, 0.001, 0.0])
_sp.bezier_points.foreach_set('handle_right', [-0.07879, 0.0008195, 0.0, 0.1678, -0.0008476, 0.0])
for _p, _l, _r in zip(_sp.bezier_points, ['ALIGNED', 'ALIGNED'], ['ALIGNED', 'ALIGNED']): _p.handle_left_type = _l; _p.handle_right_type = _r
_sp.order_u = 0
_sp.order_v = 0
cu_beziercurve_004.materials.append(mat_pink_sprinkle_material)
cu_beziercurve_004.use_path = True
cu_beziercurve_004.use_path_clamp = True
cu_beziercurve_004.bevel_mode = 'OBJECT'
cu_beziercurve_004.bevel_resolution = 0
cu_beziercurve_004.fill_mode = 'BOTH'
cu_beziercurve_004.use_fill_caps = True
cu_beziercurve_003 = bpy.data.curves.new('BezierCurve.003', 'CURVE')
cu_beziercurve_003.dimensions = '2D'
_sp = cu_beziercurve_003.splines.new('BEZIER'); _sp.bezier_points.add(1)
_sp.bezier_points.foreach_set('co', [-0.1916, 0.0, 0.0, 0.1085, 0.0, 0.0])
_sp.bezier_points.foreach_set('handle_left', [-0.341, -0.001085, 0.0, 0.03859, 0.001, 0.0])
_sp.bezier_points.foreach_set('handle_right', [-0.07879, 0.0008195, 0.0, 0.1678, -0.0008476, 0.0])
for _p, _l, _r in zip(_sp.bezier_points, ['ALIGNED', 'ALIGNED'], ['ALIGNED', 'ALIGNED']): _p.handle_left_type = _l; _p.handle_right_type = _r
_sp.order_u = 0
_sp.order_v = 0
cu_beziercurve_003.materials.append(mat_orange_sprinkle_material)
cu_beziercurve_003.use_path = True
cu_beziercurve_003.use_path_clamp = True
cu_beziercurve_003.bevel_mode = 'OBJECT'
cu_beziercurve_003.bevel_resolution = 0
cu_beziercurve_003.fill_mode = 'BOTH'
cu_beziercurve_003.use_fill_caps = True
cu_beziercurve_002 = bpy.data.curves.new('BezierCurve.002', 'CURVE')
cu_beziercurve_002.dimensions = '2D'
_sp = cu_beziercurve_002.splines.new('BEZIER'); _sp.bezier_points.add(1)
_sp.bezier_points.foreach_set('co', [-0.1916, 0.0, 0.0, 0.1085, 0.0, 0.0])
_sp.bezier_points.foreach_set('handle_left', [-0.341, -0.001085, 0.0, 0.03859, 0.001, 0.0])
_sp.bezier_points.foreach_set('handle_right', [-0.07879, 0.0008195, 0.0, 0.1678, -0.0008476, 0.0])
for _p, _l, _r in zip(_sp.bezier_points, ['ALIGNED', 'ALIGNED'], ['ALIGNED', 'ALIGNED']): _p.handle_left_type = _l; _p.handle_right_type = _r
_sp.order_u = 0
_sp.order_v = 0
cu_beziercurve_002.materials.append(mat_blue_sprinkle_material)
cu_beziercurve_002.use_path = True
cu_beziercurve_002.use_path_clamp = True
cu_beziercurve_002.bevel_mode = 'OBJECT'
cu_beziercurve_002.bevel_resolution = 0
cu_beziercurve_002.fill_mode = 'BOTH'
cu_beziercurve_002.use_fill_caps = True
cu_beziercurve_001 = bpy.data.curves.new('BezierCurve.001', 'CURVE')
cu_beziercurve_001.dimensions = '2D'
_sp = cu_beziercurve_001.splines.new('BEZIER'); _sp.bezier_points.add(1)
_sp.bezier_points.foreach_set('co', [-0.1916, 0.0, 0.0, 0.1085, 0.0, 0.0])
_sp.bezier_points.foreach_set('handle_left', [-0.341, -0.001085, 0.0, 0.03859, 0.001, 0.0])
_sp.bezier_points.foreach_set('handle_right', [-0.07879, 0.0008195, 0.0, 0.1678, -0.0008476, 0.0])
for _p, _l, _r in zip(_sp.bezier_points, ['ALIGNED', 'ALIGNED'], ['ALIGNED', 'ALIGNED']): _p.handle_left_type = _l; _p.handle_right_type = _r
_sp.order_u = 0
_sp.order_v = 0
cu_beziercurve_001.materials.append(mat_red_sprinkle_material)
cu_beziercurve_001.use_path = True
cu_beziercurve_001.use_path_clamp = True
cu_beziercurve_001.bevel_mode = 'OBJECT'
cu_beziercurve_001.bevel_resolution = 0
cu_beziercurve_001.fill_mode = 'BOTH'
cu_beziercurve_001.use_fill_caps = True
cu_beziercurve = bpy.data.curves.new('BezierCurve', 'CURVE')
cu_beziercurve.dimensions = '2D'
_sp = cu_beziercurve.splines.new('BEZIER'); _sp.bezier_points.add(1)
_sp.bezier_points.foreach_set('co', [-0.1916, 0.0, 0.0, 0.1085, 0.0, 0.0])
_sp.bezier_points.foreach_set('handle_left', [-0.341, -0.001085, 0.0, 0.03859, 0.001, 0.0])
_sp.bezier_points.foreach_set('handle_right', [-0.07879, 0.0008195, 0.0, 0.1678, -0.0008476, 0.0])
for _p, _l, _r in zip(_sp.bezier_points, ['ALIGNED', 'ALIGNED'], ['ALIGNED', 'ALIGNED']): _p.handle_left_type = _l; _p.handle_right_type = _r
_sp.order_u = 0
_sp.order_v = 0
cu_beziercurve.materials.append(mat_white_sprinkle_material)
cu_beziercurve.use_path = True
cu_beziercurve.use_path_clamp = True
cu_beziercurve.bevel_mode = 'OBJECT'
cu_beziercurve.bevel_resolution = 0
cu_beziercurve.fill_mode = 'BOTH'
cu_beziercurve.use_fill_caps = True

# ---- objects
ob_beziercircle = bpy.data.objects.new('BezierCircle', cu_beziercircle)
ob_donut = bpy.data.objects.new('donut', me_torus)
ob_cube = bpy.data.objects.new('Cube', me_cube)
ob_lamp = bpy.data.objects.new('Lamp', light_lamp)
ob_camera = bpy.data.objects.new('Camera', cam_camera)
ob_beziercurve_004 = bpy.data.objects.new('BezierCurve.004', cu_beziercurve_004)
ob_beziercurve_003 = bpy.data.objects.new('BezierCurve.003', cu_beziercurve_003)
ob_beziercurve_002 = bpy.data.objects.new('BezierCurve.002', cu_beziercurve_002)
ob_beziercurve_001 = bpy.data.objects.new('BezierCurve.001', cu_beziercurve_001)
ob_beziercurve = bpy.data.objects.new('BezierCurve', cu_beziercurve)

# ---- transforms, parenting, visibility, modifiers, constraints
ob_beziercircle.location = (-3.395, 3.95, 0.0)
ob_beziercircle.scale = (0.1153, 0.1153, 0.1153)
ob_beziercircle.lineart.crease_threshold = 0.0
ob_donut.location = (0.0, 0.0, 0.0)
ob_donut.lineart.crease_threshold = 0.0
ob_cube.location = (0.0, 0.0, 0.0)
ob_cube.scale = (3.423, 3.423, 3.423)
ob_cube.lock_rotations_4d = False
ob_cube.empty_display_type = 'ARROWS'
ob_cube.display_type = 'SOLID'
ob_cube.lineart.crease_threshold = 0.0
_vg = ob_cube.vertex_groups.new(name='Group')
_m = ob_cube.modifiers.new('ParticleSystem 1', 'PARTICLE_SYSTEM')
ob_lamp.location = (4.076, 1.005, 5.904)
ob_lamp.rotation_euler = (0.6503, 0.05522, 1.866)
ob_lamp.lock_rotations_4d = False
ob_lamp.empty_display_type = 'ARROWS'
ob_lamp.color = (0.0, 0.0, 0.0, 0.0)
ob_lamp.lineart.crease_threshold = 0.0
ob_camera.location = (7.481, -6.508, 5.344)
ob_camera.rotation_euler = (1.109, 0.0, 0.8149)
ob_camera.lock_rotations_4d = False
ob_camera.empty_display_type = 'ARROWS'
ob_camera.color = (0.0, 0.0, 0.0, 0.0)
ob_camera.display_type = 'WIRE'
ob_camera.lineart.crease_threshold = 0.0
ob_beziercurve_004.location = (0.0, 5.126, 0.0)
ob_beziercurve_004.lineart.crease_threshold = 0.0
ob_beziercurve_003.location = (0.0, 4.71, 0.0)
ob_beziercurve_003.lineart.crease_threshold = 0.0
ob_beziercurve_002.location = (0.0, 4.317, 0.0)
ob_beziercurve_002.lineart.crease_threshold = 0.0
ob_beziercurve_001.location = (0.0, 3.877, 0.0)
ob_beziercurve_001.lineart.crease_threshold = 0.0
ob_beziercurve.location = (0.0, 3.452, 0.0)
ob_beziercurve.lineart.crease_threshold = 0.0
cu_beziercurve_004.bevel_object = ob_beziercircle
cu_beziercurve_003.bevel_object = ob_beziercircle
cu_beziercurve_002.bevel_object = ob_beziercircle
cu_beziercurve_001.bevel_object = ob_beziercircle
cu_beziercurve.bevel_object = ob_beziercircle

# ---- collection membership
col_collection_1.objects.link(ob_beziercircle)
col_collection_1.objects.link(ob_donut)
col_collection_1.objects.link(ob_cube)
col_collection_1.objects.link(ob_lamp)
col_collection_1.objects.link(ob_camera)
col_collection_2.objects.link(ob_beziercurve_004)
col_collection_2.objects.link(ob_beziercurve_003)
col_collection_2.objects.link(ob_beziercurve_002)
col_collection_2.objects.link(ob_beziercurve_001)
col_collection_2.objects.link(ob_beziercurve)

# ---- scene / render settings (as saved in the file)
scene.camera = ob_camera
scene.frame_start = 1; scene.frame_end = 250; scene.frame_set(163)
scene.render.engine = 'BLENDER_EEVEE_NEXT'
scene.render.resolution_percentage = 50
scene.render.dither_intensity = 0.0
scene.cycles.use_denoising = False
scene.cycles.samples = 128
scene.cycles.sampling_pattern = 'TABULATED_SOBOL'
scene.cycles.light_sampling_threshold = 0.0
scene.cycles.use_adaptive_sampling = False
scene.cycles.use_light_tree = False
scene.cycles.blur_glossy = 0.0
scene.cycles.sample_clamp_indirect = 0.0
scene.view_settings.view_transform = 'Standard'
bpy.context.view_layer.update()
